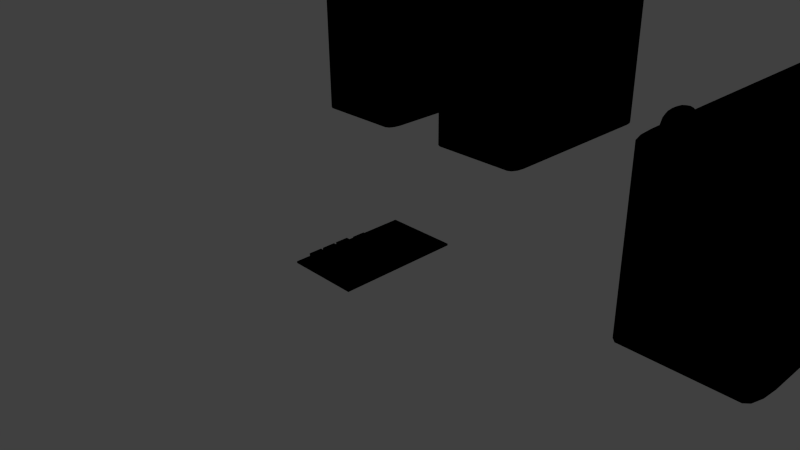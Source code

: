 # Source: channl-selector-1.blend  (saved by Blender 2.76.0; exported with 4.5.12 LTS)
import bpy
from mathutils import Matrix  # noqa: F401  (used for matrix-valued properties, if any)

bpy.ops.wm.read_factory_settings(use_empty=True)
scene = bpy.context.scene
scene.name = 'Scene'

# ---- collections
col_collection_1 = bpy.data.collections.new('Collection 1'); scene.collection.children.link(col_collection_1)

# ---- materials (node trees are filled in below, after node groups)
mat_glassmat = bpy.data.materials.new('glassMat')
mat_glassmat.alpha_threshold = 0.0
mat_glassmat.use_transparent_shadow = False
mat_glassmat.diffuse_color = (0.0, 0.0, 0.0, 1.0)
mat_glassmat.roughness = 0.5
mat_glassmat.specular_intensity = 0.908
mat_digmat = bpy.data.materials.new('digMat')
mat_digmat.alpha_threshold = 0.0
mat_digmat.use_transparent_shadow = False
mat_digmat.diffuse_color = (0.0, 0.0, 0.0, 1.0)
mat_digmat.roughness = 0.5
mat_panelmat = bpy.data.materials.new('panelMat')
mat_panelmat.alpha_threshold = 0.0
mat_panelmat.use_transparent_shadow = False
mat_panelmat.diffuse_color = (0.0, 0.0, 0.0, 1.0)
mat_panelmat.roughness = 0.5
mat_material_014 = bpy.data.materials.new('Material.014')
mat_material_014.alpha_threshold = 0.0
mat_material_014.use_transparent_shadow = False
mat_material_014.diffuse_color = (0.0, 0.0, 0.0, 1.0)
mat_material_014.roughness = 0.5
mat_material_015 = bpy.data.materials.new('Material.015')
mat_material_015.alpha_threshold = 0.0
mat_material_015.use_transparent_shadow = False
mat_material_015.diffuse_color = (0.0, 0.0, 0.0, 1.0)
mat_material_015.roughness = 0.5
mat_material_016 = bpy.data.materials.new('Material.016')
mat_material_016.alpha_threshold = 0.0
mat_material_016.use_transparent_shadow = False
mat_material_016.diffuse_color = (0.0, 0.0, 0.0, 1.0)
mat_material_016.roughness = 0.5

# ---- node groups
ng_auto_smooth = bpy.data.node_groups.new('Auto Smooth', 'GeometryNodeTree')
_s = ng_auto_smooth.interface.new_socket(name='Geometry', in_out='OUTPUT', socket_type='NodeSocketGeometry')
_s = ng_auto_smooth.interface.new_socket(name='Geometry', in_out='INPUT', socket_type='NodeSocketGeometry')
_s = ng_auto_smooth.interface.new_socket(name='Angle', in_out='INPUT', socket_type='NodeSocketFloat')
_s.subtype = 'ANGLE'
_s.min_value = 0.0
_s.max_value = 3.142
ng_auto_smooth.is_modifier = True
_N = ng_auto_smooth.nodes; _L = ng_auto_smooth.links
n0 = _N.new('NodeGroupOutput'); n0.name = 'Group Output'; n0.location = (480, -100)
n1 = _N.new('NodeGroupInput'); n1.name = 'Group Input'; n1.location = (-420, -300)
n2 = _N.new('NodeGroupInput'); n2.name = 'Group Input.001'; n2.location = (-60, -100)
n3 = _N.new('GeometryNodeSetShadeSmooth'); n3.name = 'Set Shade Smooth'; n3.location = (120, -100)
n3.domain = 'EDGE'
n4 = _N.new('GeometryNodeSetShadeSmooth'); n4.name = 'Set Shade Smooth.001'; n4.location = (300, -100)
n5 = _N.new('GeometryNodeInputMeshEdgeAngle'); n5.name = 'Edge Angle'; n5.location = (-420, -220)
n6 = _N.new('GeometryNodeInputEdgeSmooth'); n6.name = 'Is Edge Smooth'; n6.location = (-60, -160)
n7 = _N.new('GeometryNodeInputShadeSmooth'); n7.name = 'Is Face Smooth'; n7.location = (-240, -340)
n8 = _N.new('FunctionNodeBooleanMath'); n8.name = 'Boolean Math'; n8.location = (-60, -220)
n9 = _N.new('FunctionNodeCompare'); n9.name = 'Compare'; n9.location = (-240, -180)
n9.operation = 'LESS_EQUAL'
_L.new(n5.outputs[0], n9.inputs[0])
_L.new(n4.outputs[0], n0.inputs[0])
_L.new(n1.outputs[1], n9.inputs[1])
_L.new(n9.outputs[0], n8.inputs[0])
_L.new(n7.outputs[0], n8.inputs[1])
_L.new(n2.outputs[0], n3.inputs[0])
_L.new(n6.outputs[0], n3.inputs[1])
_L.new(n3.outputs[0], n4.inputs[0])
_L.new(n8.outputs[0], n3.inputs[2])
n0.is_active_output = True

# ---- material node trees

# ---- world
world_world = bpy.data.worlds.new('World'); scene.world = world_world
world_world.color = (0.05088, 0.05088, 0.05088)
world_world.use_sun_shadow = False
world_world.sun_shadow_jitter_overblur = 0.0
world_world.cycles.sampling_method = 'MANUAL'
world_world.cycles.sample_map_resolution = 256

# ---- cameras
cam_camera = bpy.data.cameras.new('Camera')
cam_camera.clip_end = 100.0
cam_camera.lens = 35.0
cam_camera.sensor_width = 32.0
cam_camera.sensor_height = 18.0
cam_camera.ortho_scale = 7.314
cam_camera.dof.focus_distance = 0.0
cam_camera.dof.aperture_fstop = 128.0

# ---- lights
light_lamp = bpy.data.lights.new('Lamp', 'POINT')
light_lamp.transmission_factor = 0.0
light_lamp.cutoff_distance = 30.0
light_lamp.energy = 100.0
light_lamp.shadow_buffer_clip_start = 1.001
light_lamp.shadow_soft_size = 0.1
light_lamp.shadow_maximum_resolution = 0.006
light_lamp.use_absolute_resolution = True
light_lamp.cycles.use_multiple_importance_sampling = False

# ---- meshes
me_cube_032 = bpy.data.meshes.new('Cube.032')
me_cube_032.from_pydata([(-0.7443, 0.2953, 1.0), (-0.7545, 0.2984, 1.0), (-0.762, 0.3069, 1.0), (-0.7648, 0.3184, 1.0), (-0.7648, 0.5802, 1.0), (-0.762, 0.5918, 1.0), (-0.7545, 0.6002, 1.0), (-0.7443, 0.6033, 1.0), (-0.5129, 0.6033, 1.0), (-0.5129, 0.2953, 1.0), (-0.5027, 0.6002, 1.0), (-0.4952, 0.5918, 1.0), (-0.4925, 0.5802, 1.0), (-0.4925, 0.3184, 1.0), (-0.4952, 0.3069, 1.0), (-0.5027, 0.2984, 1.0)], [], [(2, 1, 0, 9, 15, 14, 13, 12, 11, 10, 8, 7, 6, 5, 4, 3)])
me_cube_032.polygons.foreach_set('use_smooth', [True] * 1)
_uv = me_cube_032.uv_layers.new(name='UVMap')
_uv.uv.foreach_set('vector', [0.0, 0.0, 0.0, 0.0, 0.0, 0.0, 0.0, 0.0, 0.0, 0.0, 0.0, 0.0, 0.0, 0.0, 0.0, 0.0, 0.0, 0.0, 0.0, 0.0, 0.0, 0.0, 0.0, 0.0, 0.0, 0.0, 0.0, 0.0, 0.0, 0.0, 0.0, 0.0])
me_cube_032.materials.append(mat_glassmat)
me_cube_032.use_remesh_preserve_volume = False
me_cube_032.use_remesh_preserve_attributes = False
me_cube_032.use_mirror_vertex_groups = False
me_cube_032.update()
me_cube_031 = bpy.data.meshes.new('Cube.031')
me_cube_031.from_pydata([(-0.0619, 0.2996, 1.0), (-0.07211, 0.2965, 1.0), (-0.3035, 0.2965, 1.0), (-0.3035, 0.6045, 1.0), (-0.07211, 0.6045, 1.0), (-0.0619, 0.6014, 1.0), (-0.05443, 0.593, 1.0), (-0.05169, 0.5814, 1.0), (-0.05169, 0.3196, 1.0), (-0.05443, 0.3081, 1.0), (-0.3137, 0.2996, 1.0), (-0.3212, 0.3081, 1.0), (-0.3239, 0.3196, 1.0), (-0.3239, 0.5814, 1.0), (-0.3212, 0.593, 1.0), (-0.3137, 0.6014, 1.0)], [], [(9, 8, 7, 6, 5, 4, 3, 15, 14, 13, 12, 11, 10, 2, 1, 0)])
me_cube_031.polygons.foreach_set('use_smooth', [True] * 1)
_uv = me_cube_031.uv_layers.new(name='UVMap')
_uv.uv.foreach_set('vector', [0.0, 0.0, 0.0, 0.0, 0.0, 0.0, 0.0, 0.0, 0.0, 0.0, 0.0, 0.0, 0.0, 0.0, 0.0, 0.0, 0.0, 0.0, 0.0, 0.0, 0.0, 0.0, 0.0, 0.0, 0.0, 0.0, 0.0, 0.0, 0.0, 0.0, 0.0, 0.0])
me_cube_031.materials.append(mat_glassmat)
me_cube_031.use_remesh_preserve_volume = False
me_cube_031.use_remesh_preserve_attributes = False
me_cube_031.use_mirror_vertex_groups = False
me_cube_031.update()
me_cube_030 = bpy.data.meshes.new('Cube.030')
me_cube_030.from_pydata([(0.5334, 0.04415, 1.0), (0.5232, 0.04971, 1.0), (0.5157, 0.06489, 1.0), (0.5129, 0.08562, 1.0), (0.5129, 0.5556, 1.0), (0.5157, 0.5764, 1.0), (0.5232, 0.5915, 1.0), (0.5334, 0.5971, 1.0), (0.7648, 0.5971, 1.0), (0.775, 0.5915, 1.0), (0.7825, 0.5764, 1.0), (0.7852, 0.5556, 1.0), (0.7852, 0.08562, 1.0), (0.7825, 0.06489, 1.0), (0.775, 0.04971, 1.0), (0.7648, 0.04415, 1.0)], [], [(15, 14, 13, 12, 11, 10, 9, 8, 7, 6, 5, 4, 3, 2, 1, 0)])
me_cube_030.polygons.foreach_set('use_smooth', [True] * 1)
_uv = me_cube_030.uv_layers.new(name='UVMap')
_uv.uv.foreach_set('vector', [0.0, 0.0, 0.0, 0.0, 0.0, 0.0, 0.0, 0.0, 0.0, 0.0, 0.0, 0.0, 0.0, 0.0, 0.0, 0.0, 0.0, 0.0, 0.0, 0.0, 0.0, 0.0, 0.0, 0.0, 0.0, 0.0, 0.0, 0.0, 0.0, 0.0, 0.0, 0.0])
me_cube_030.materials.append(mat_glassmat)
me_cube_030.use_remesh_preserve_volume = False
me_cube_030.use_remesh_preserve_attributes = False
me_cube_030.use_mirror_vertex_groups = False
me_cube_030.update()
me_cube_029 = bpy.data.meshes.new('Cube.029')
me_cube_029.from_pydata([(0.5129, 0.469, 0.1187), (0.5129, 0.5556, 0.1187), (0.7852, 0.5556, 0.1187), (0.7852, 0.469, 0.1187)], [], [(0, 3, 2, 1)])
me_cube_029.polygons.foreach_set('use_smooth', [True] * 1)
_uv = me_cube_029.uv_layers.new(name='UVMap')
_uv.uv.foreach_set('vector', [0.0, 1.0, 0.0, 0.0, 0.07617, 0.0, 0.07617, 1.0])
me_cube_029.materials.append(mat_digmat)
me_cube_029.use_remesh_preserve_volume = False
me_cube_029.use_remesh_preserve_attributes = False
me_cube_029.use_mirror_vertex_groups = False
me_cube_029.update()
me_cube_028 = bpy.data.meshes.new('Cube.028')
me_cube_028.from_pydata([(0.5129, 0.379, 0.1187), (0.5129, 0.469, 0.1187), (0.7852, 0.469, 0.1187), (0.7852, 0.379, 0.1187)], [], [(0, 3, 2, 1)])
me_cube_028.polygons.foreach_set('use_smooth', [True] * 1)
_uv = me_cube_028.uv_layers.new(name='UVMap')
_uv.uv.foreach_set('vector', [0.0, 1.0, 0.0, 0.0, 0.07617, 0.0, 0.07617, 1.0])
me_cube_028.materials.append(mat_digmat)
me_cube_028.use_remesh_preserve_volume = False
me_cube_028.use_remesh_preserve_attributes = False
me_cube_028.use_mirror_vertex_groups = False
me_cube_028.update()
me_cube_027 = bpy.data.meshes.new('Cube.027')
me_cube_027.from_pydata([(0.5129, 0.2834, 0.1187), (0.5129, 0.379, 0.1187), (0.7852, 0.379, 0.1187), (0.7852, 0.2834, 0.1187)], [], [(0, 3, 2, 1)])
me_cube_027.polygons.foreach_set('use_smooth', [True] * 1)
_uv = me_cube_027.uv_layers.new(name='UVMap')
_uv.uv.foreach_set('vector', [0.0, 1.0, 0.0, 0.0, 0.07617, 0.0, 0.07617, 1.0])
me_cube_027.materials.append(mat_digmat)
me_cube_027.use_remesh_preserve_volume = False
me_cube_027.use_remesh_preserve_attributes = False
me_cube_027.use_mirror_vertex_groups = False
me_cube_027.update()
me_cube_026 = bpy.data.meshes.new('Cube.026')
me_cube_026.from_pydata([(0.5129, 0.1864, 0.1187), (0.5129, 0.2834, 0.1187), (0.7852, 0.2834, 0.1187), (0.7852, 0.1864, 0.1187)], [], [(0, 3, 2, 1)])
me_cube_026.polygons.foreach_set('use_smooth', [True] * 1)
_uv = me_cube_026.uv_layers.new(name='UVMap')
_uv.uv.foreach_set('vector', [-1.49e-08, 1.0, 0.0, -1.49e-08, 0.07617, 0.0, 0.07617, 1.0])
me_cube_026.materials.append(mat_digmat)
me_cube_026.use_remesh_preserve_volume = False
me_cube_026.use_remesh_preserve_attributes = False
me_cube_026.use_mirror_vertex_groups = False
me_cube_026.update()
me_cube_025 = bpy.data.meshes.new('Cube.025')
me_cube_025.from_pydata([(0.5129, 0.08562, 0.1187), (0.5129, 0.1864, 0.1187), (0.7852, 0.1864, 0.1187), (0.7852, 0.08562, 0.1187)], [], [(0, 3, 2, 1)])
me_cube_025.polygons.foreach_set('use_smooth', [True] * 1)
_uv = me_cube_025.uv_layers.new(name='UVMap')
_uv.uv.foreach_set('vector', [0.0, 1.0, 0.0, 0.0, 0.07617, 0.0, 0.07617, 1.0])
me_cube_025.materials.append(mat_digmat)
me_cube_025.use_remesh_preserve_volume = False
me_cube_025.use_remesh_preserve_attributes = False
me_cube_025.use_mirror_vertex_groups = False
me_cube_025.update()
me_cube_024 = bpy.data.meshes.new('Cube.024')
me_cube_024.from_pydata([(-0.05169, 0.5814, 0.27), (-0.05169, 0.504, 0.27), (-0.3239, 0.5814, 0.27), (-0.3239, 0.504, 0.27)], [], [(3, 1, 0, 2)])
me_cube_024.polygons.foreach_set('use_smooth', [True] * 1)
_uv = me_cube_024.uv_layers.new(name='UVMap')
_uv.uv.foreach_set('vector', [0.0, 1.0, 0.0, 1.49e-08, 0.07614, 0.0, 0.0762, 1.0])
me_cube_024.materials.append(mat_digmat)
me_cube_024.use_remesh_preserve_volume = False
me_cube_024.use_remesh_preserve_attributes = False
me_cube_024.use_mirror_vertex_groups = False
me_cube_024.update()
me_cube_023 = bpy.data.meshes.new('Cube.023')
me_cube_023.from_pydata([(-0.05169, 0.504, 0.27), (-0.05169, 0.4119, 0.27), (-0.3239, 0.504, 0.27), (-0.3239, 0.4119, 0.27)], [], [(3, 1, 0, 2)])
me_cube_023.polygons.foreach_set('use_smooth', [True] * 1)
_uv = me_cube_023.uv_layers.new(name='UVMap')
_uv.uv.foreach_set('vector', [5.817e-05, 1.0, 0.0, -2.421e-08, 0.07617, 0.0, 0.07617, 1.0])
me_cube_023.materials.append(mat_digmat)
me_cube_023.use_remesh_preserve_volume = False
me_cube_023.use_remesh_preserve_attributes = False
me_cube_023.use_mirror_vertex_groups = False
me_cube_023.update()
me_cube_022 = bpy.data.meshes.new('Cube.022')
me_cube_022.from_pydata([(-0.05169, 0.4119, 0.27), (-0.05169, 0.3196, 0.27), (-0.3239, 0.4119, 0.27), (-0.3239, 0.3196, 0.27)], [], [(3, 1, 0, 2)])
me_cube_022.polygons.foreach_set('use_smooth', [True] * 1)
_uv = me_cube_022.uv_layers.new(name='UVMap')
_uv.uv.foreach_set('vector', [-1.397e-09, 1.0, 0.0, 0.0, 0.07617, 0.0, 0.07617, 1.0])
me_cube_022.materials.append(mat_digmat)
me_cube_022.use_remesh_preserve_volume = False
me_cube_022.use_remesh_preserve_attributes = False
me_cube_022.use_mirror_vertex_groups = False
me_cube_022.update()
me_cube_021 = bpy.data.meshes.new('Cube.021')
me_cube_021.from_pydata([(-0.7648, 0.5025, 0.27), (-0.7648, 0.5802, 0.27), (-0.4925, 0.5025, 0.27), (-0.4925, 0.5802, 0.27)], [], [(0, 2, 3, 1)])
me_cube_021.polygons.foreach_set('use_smooth', [True] * 1)
_uv = me_cube_021.uv_layers.new(name='UVMap')
_uv.uv.foreach_set('vector', [0.0, 1.0, 0.0, 0.0, 0.07617, 0.0, 0.07617, 1.0])
me_cube_021.materials.append(mat_digmat)
me_cube_021.use_remesh_preserve_volume = False
me_cube_021.use_remesh_preserve_attributes = False
me_cube_021.use_mirror_vertex_groups = False
me_cube_021.update()
me_cube_020 = bpy.data.meshes.new('Cube.020')
me_cube_020.from_pydata([(-0.7648, 0.409, 0.27), (-0.7648, 0.5025, 0.27), (-0.4925, 0.409, 0.27), (-0.4925, 0.5025, 0.27)], [], [(0, 2, 3, 1)])
me_cube_020.polygons.foreach_set('use_smooth', [True] * 1)
_uv = me_cube_020.uv_layers.new(name='UVMap')
_uv.uv.foreach_set('vector', [0.0, 1.0, 0.0, 0.0, 0.07617, 0.0, 0.07617, 1.0])
me_cube_020.materials.append(mat_digmat)
me_cube_020.use_remesh_preserve_volume = False
me_cube_020.use_remesh_preserve_attributes = False
me_cube_020.use_mirror_vertex_groups = False
me_cube_020.update()
me_cube_009 = bpy.data.meshes.new('Cube.009')
me_cube_009.from_pydata([(-0.7648, 0.3184, 0.27), (-0.7648, 0.409, 0.27), (-0.4925, 0.3184, 0.27), (-0.4925, 0.409, 0.27)], [], [(0, 2, 3, 1)])
me_cube_009.polygons.foreach_set('use_smooth', [True] * 1)
_uv = me_cube_009.uv_layers.new(name='UVMap')
_uv.uv.foreach_set('vector', [2.515e-06, 0.999, 0.0, 2.98e-08, 0.07617, 0.0, 0.07617, 0.999])
me_cube_009.materials.append(mat_digmat)
me_cube_009.use_remesh_preserve_volume = False
me_cube_009.use_remesh_preserve_attributes = False
me_cube_009.use_mirror_vertex_groups = False
me_cube_009.update()
me_cube_015 = bpy.data.meshes.new('Cube.015')
me_cube_015.from_pydata([(-1.0, -1.0, -1.0), (-1.0, -1.0, 1.0), (-1.0, 1.0, -1.0), (-1.0, 1.0, 1.0), (1.0, -1.0, -1.0), (1.0, -1.0, 1.0), (1.0, 1.0, -1.0), (1.0, 1.0, 1.0), (-1.0, -1.0, 0.5765), (-1.0, 1.0, 0.5765), (1.0, 1.0, 0.5765), (1.0, -1.0, 0.5765)], [], [(8, 9, 2, 0), (9, 10, 6, 2), (10, 11, 4, 6), (11, 8, 0, 4), (0, 2, 6, 4), (5, 7, 3, 1), (5, 1, 8, 11), (7, 5, 11, 10), (3, 7, 10, 9), (1, 3, 9, 8)])
me_cube_015.polygons.foreach_set('use_smooth', [True] * 10)
_uv = me_cube_015.uv_layers.new(name='UVMap')
_uv.uv.foreach_set('vector', [0.3821, 0.264, 0.4702, 0.264, 0.4702, 0.3521, 0.3821, 0.3521, 0.3821, 0.264, 0.4702, 0.264, 0.4702, 0.3521, 0.3821, 0.3521, 0.3821, 0.264, 0.4702, 0.264, 0.4702, 0.3521, 0.3821, 0.3521, 0.3821, 0.264, 0.4702, 0.264, 0.4702, 0.3521, 0.3821, 0.3521, 0.3821, 0.264, 0.4702, 0.264, 0.4702, 0.3521, 0.3821, 0.3521, 0.3821, 0.264, 0.4702, 0.264, 0.4702, 0.3521, 0.3821, 0.3521, 0.3821, 0.264, 0.4702, 0.264, 0.4702, 0.3521, 0.3821, 0.3521, 0.3821, 0.264, 0.4702, 0.264, 0.4702, 0.3521, 0.3821, 0.3521, 0.3821, 0.264, 0.4702, 0.264, 0.4702, 0.3521, 0.3821, 0.3521, 0.3821, 0.264, 0.4702, 0.264, 0.4702, 0.3521, 0.3821, 0.3521])
me_cube_015.materials.append(mat_panelmat)
me_cube_015.use_remesh_preserve_volume = False
me_cube_015.use_remesh_preserve_attributes = False
me_cube_015.use_mirror_vertex_groups = False
me_cube_015.update()
me_cylinder = bpy.data.meshes.new('Cylinder')
me_cylinder.from_pydata([(0.0, 1.0, -1.0), (0.0, 1.0, 1.0), (0.1951, 0.9808, -1.0), (0.1951, 0.9808, 1.0), (0.3827, 0.9239, -1.0), (0.3827, 0.9239, 1.0), (0.5556, 0.8315, -1.0), (0.5556, 0.8315, 1.0), (0.7071, 0.7071, -1.0), (0.7071, 0.7071, 1.0), (0.8315, 0.5556, -1.0), (0.8315, 0.5556, 1.0), (0.9239, 0.3827, -1.0), (0.9239, 0.3827, 1.0), (0.9808, 0.1951, -1.0), (0.9808, 0.1951, 1.0), (1.0, 7.55e-08, -1.0), (1.0, 7.55e-08, 1.0), (0.9808, -0.1951, -1.0), (0.9808, -0.1951, 1.0), (0.9239, -0.3827, -1.0), (0.9239, -0.3827, 1.0), (0.8315, -0.5556, -1.0), (0.8315, -0.5556, 1.0), (0.7071, -0.7071, -1.0), (0.7071, -0.7071, 1.0), (0.5556, -0.8315, -1.0), (0.5556, -0.8315, 1.0), (0.3827, -0.9239, -1.0), (0.3827, -0.9239, 1.0), (0.1951, -0.9808, -1.0), (0.1951, -0.9808, 1.0), (-3.258e-07, -1.0, -1.0), (-3.258e-07, -1.0, 1.0), (-0.1951, -0.9808, -1.0), (-0.1951, -0.9808, 1.0), (-0.3827, -0.9239, -1.0), (-0.3827, -0.9239, 1.0), (-0.5556, -0.8315, -1.0), (-0.5556, -0.8315, 1.0), (-0.7071, -0.7071, -1.0), (-0.7071, -0.7071, 1.0), (-0.8315, -0.5556, -1.0), (-0.8315, -0.5556, 1.0), (-0.9239, -0.3827, -1.0), (-0.9239, -0.3827, 1.0), (-0.9808, -0.1951, -1.0), (-0.9808, -0.1951, 1.0), (-1.0, 9.656e-07, -1.0), (-1.0, 9.656e-07, 1.0), (-0.9808, 0.1951, -1.0), (-0.9808, 0.1951, 1.0), (-0.9239, 0.3827, -1.0), (-0.9239, 0.3827, 1.0), (-0.8315, 0.5556, -1.0), (-0.8315, 0.5556, 1.0), (-0.7071, 0.7071, -1.0), (-0.7071, 0.7071, 1.0), (-0.5556, 0.8315, -1.0), (-0.5556, 0.8315, 1.0), (-0.3827, 0.9239, -1.0), (-0.3827, 0.9239, 1.0), (-0.1951, 0.9808, -1.0), (-0.1951, 0.9808, 1.0)], [], [(0, 1, 3, 2), (2, 3, 5, 4), (4, 5, 7, 6), (6, 7, 9, 8), (8, 9, 11, 10), (10, 11, 13, 12), (12, 13, 15, 14), (14, 15, 17, 16), (16, 17, 19, 18), (18, 19, 21, 20), (20, 21, 23, 22), (22, 23, 25, 24), (24, 25, 27, 26), (26, 27, 29, 28), (28, 29, 31, 30), (30, 31, 33, 32), (32, 33, 35, 34), (34, 35, 37, 36), (36, 37, 39, 38), (38, 39, 41, 40), (40, 41, 43, 42), (42, 43, 45, 44), (44, 45, 47, 46), (46, 47, 49, 48), (48, 49, 51, 50), (50, 51, 53, 52), (52, 53, 55, 54), (54, 55, 57, 56), (56, 57, 59, 58), (58, 59, 61, 60), (3, 1, 63, 61, 59, 57, 55, 53, 51, 49, 47, 45, 43, 41, 39, 37, 35, 33, 31, 29, 27, 25, 23, 21, 19, 17, 15, 13, 11, 9, 7, 5), (62, 63, 1, 0), (60, 61, 63, 62), (0, 2, 4, 6, 8, 10, 12, 14, 16, 18, 20, 22, 24, 26, 28, 30, 32, 34, 36, 38, 40, 42, 44, 46, 48, 50, 52, 54, 56, 58, 60, 62)])
me_cylinder.polygons.foreach_set('use_smooth', [True] * 34)
_uv = me_cylinder.uv_layers.new(name='UVMap')
_uv.uv.foreach_set('vector', [0.0, 0.0, 0.0, 0.0, 0.0, 0.0, 0.0, 0.0, 0.0, 0.0, 0.0, 0.0, 0.0, 0.0, 0.0, 0.0, 0.0, 0.0, 0.0, 0.0, 0.0, 0.0, 0.0, 0.0, 0.0, 0.0, 0.0, 0.0, 0.0, 0.0, 0.0, 0.0, 0.0, 0.0, 0.0, 0.0, 0.0, 0.0, 0.0, 0.0, 0.0, 0.0, 0.0, 0.0, 0.0, 0.0, 0.0, 0.0, 0.0, 0.0, 0.0, 0.0, 0.0, 0.0, 0.0, 0.0, 0.0, 0.0, 0.0, 0.0, 0.0, 0.0, 0.0, 0.0, 0.0, 0.0, 0.0, 0.0, 0.0, 0.0, 0.0, 0.0, 0.0, 0.0, 0.0, 0.0, 0.0, 0.0, 0.0, 0.0, 0.0, 0.0, 0.0, 0.0, 0.0, 0.0, 0.0, 0.0, 0.0, 0.0, 0.0, 0.0, 0.0, 0.0, 0.0, 0.0, 0.0, 0.0, 0.0, 0.0, 0.0, 0.0, 0.0, 0.0, 0.0, 0.0, 0.0, 0.0, 0.0, 0.0, 0.0, 0.0, 0.0, 0.0, 0.0, 0.0, 0.0, 0.0, 0.0, 0.0, 0.0, 0.0, 0.0, 0.0, 0.0, 0.0, 0.0, 0.0, 0.0, 0.0, 0.0, 0.0, 0.0, 0.0, 0.0, 0.0, 0.0, 0.0, 0.0, 0.0, 0.0, 0.0, 0.0, 0.0, 0.0, 0.0, 0.0, 0.0, 0.0, 0.0, 0.0, 0.0, 0.0, 0.0, 0.0, 0.0, 0.0, 0.0, 0.0, 0.0, 0.0, 0.0, 0.0, 0.0, 0.0, 0.0, 0.0, 0.0, 0.0, 0.0, 0.0, 0.0, 0.0, 0.0, 0.0, 0.0, 0.0, 0.0, 0.0, 0.0, 0.0, 0.0, 0.0, 0.0, 0.0, 0.0, 0.0, 0.0, 0.0, 0.0, 0.0, 0.0, 0.0, 0.0, 0.0, 0.0, 0.0, 0.0, 0.0, 0.0, 0.0, 0.0, 0.0, 0.0, 0.0, 0.0, 0.0, 0.0, 0.0, 0.0, 0.0, 0.0, 0.0, 0.0, 0.0, 0.0, 0.0, 0.0, 0.0, 0.0, 0.0, 0.0, 0.0, 0.0, 0.0, 0.0, 0.0, 0.0, 0.0, 0.0, 0.0, 0.0, 0.0, 0.0, 0.0, 0.0, 0.0, 0.0, 0.0, 0.0, 0.4963, 0.1654, 0.4995, 0.1773, 0.5003, 0.1896, 0.4986, 0.2018, 0.4947, 0.2134, 0.4885, 0.2241, 0.4804, 0.2333, 0.4707, 0.2408, 0.4596, 0.2463, 0.4477, 0.2495, 0.4354, 0.2503, 0.4232, 0.2486, 0.4116, 0.2447, 0.4009, 0.2385, 0.3917, 0.2304, 0.3842, 0.2207, 0.3787, 0.2096, 0.3755, 0.1977, 0.3747, 0.1854, 0.3764, 0.1732, 0.3803, 0.1616, 0.3865, 0.1509, 0.3946, 0.1417, 0.4043, 0.1342, 0.4154, 0.1287, 0.4273, 0.1255, 0.4396, 0.1247, 0.4518, 0.1264, 0.4634, 0.1303, 0.4741, 0.1365, 0.4833, 0.1446, 0.4908, 0.1543, 0.0, 0.0, 0.0, 0.0, 0.0, 0.0, 0.0, 0.0, 0.0, 0.0, 0.0, 0.0, 0.0, 0.0, 0.0, 0.0, 0.0, 0.0, 0.0, 0.0, 0.0, 0.0, 0.0, 0.0, 0.0, 0.0, 0.0, 0.0, 0.0, 0.0, 0.0, 0.0, 0.0, 0.0, 0.0, 0.0, 0.0, 0.0, 0.0, 0.0, 0.0, 0.0, 0.0, 0.0, 0.0, 0.0, 0.0, 0.0, 0.0, 0.0, 0.0, 0.0, 0.0, 0.0, 0.0, 0.0, 0.0, 0.0, 0.0, 0.0, 0.0, 0.0, 0.0, 0.0, 0.0, 0.0, 0.0, 0.0, 0.0, 0.0, 0.0, 0.0, 0.0, 0.0, 0.0, 0.0, 0.0, 0.0, 0.0, 0.0])
me_cylinder.materials.append(mat_panelmat)
me_cylinder.use_remesh_preserve_volume = False
me_cylinder.use_remesh_preserve_attributes = False
me_cylinder.use_mirror_vertex_groups = False
me_cylinder.update()
me_cube_001 = bpy.data.meshes.new('Cube.001')
me_cube_001.from_pydata([(-1.0, -1.0, -1.0), (-1.0, -1.0, 1.0), (-1.0, 1.0, -1.0), (-1.0, 1.0, 1.0), (1.0, -1.0, -1.0), (1.0, -1.0, 1.0), (1.0, 1.0, -1.0), (1.0, 1.0, 1.0)], [], [(1, 3, 2, 0), (3, 7, 6, 2), (7, 5, 4, 6), (5, 1, 0, 4), (0, 2, 6, 4), (5, 7, 3, 1)])
me_cube_001.polygons.foreach_set('use_smooth', [True] * 6)
_uv = me_cube_001.uv_layers.new(name='UVMap')
_uv.uv.foreach_set('vector', [0.0, 0.0, 0.0, 0.0, 0.0, 0.0, 0.0, 0.0, 0.0, 0.0, 0.0, 0.0, 0.0, 0.0, 0.0, 0.0, 0.0, 0.0, 0.0, 0.0, 0.0, 0.0, 0.0, 0.0, 0.0, 0.0, 0.0, 0.0, 0.0, 0.0, 0.0, 0.0, 0.0, 0.0, 0.0, 0.0, 0.0, 0.0, 0.0, 0.0, 1.252e-05, 0.25, 0.125, 0.25, 0.125, 0.375, 1.251e-05, 0.375])
me_cube_001.materials.append(mat_panelmat)
me_cube_001.use_remesh_preserve_volume = False
me_cube_001.use_remesh_preserve_attributes = False
me_cube_001.use_mirror_vertex_groups = False
me_cube_001.update()
me_cube_002 = bpy.data.meshes.new('Cube.002')
me_cube_002.from_pydata([(-1.0, -1.0, -1.0), (-1.0, -1.0, 1.0), (-1.0, 1.0, -1.0), (-1.0, 1.0, 1.0), (1.0, -1.0, -1.0), (1.0, -1.0, 1.0), (1.0, 1.0, -1.0), (1.0, 1.0, 1.0)], [], [(1, 3, 2, 0), (3, 7, 6, 2), (7, 5, 4, 6), (5, 1, 0, 4), (0, 2, 6, 4), (5, 7, 3, 1)])
me_cube_002.polygons.foreach_set('use_smooth', [True] * 6)
_uv = me_cube_002.uv_layers.new(name='UVMap')
_uv.uv.foreach_set('vector', [0.0, 0.0, 0.0, 0.0, 0.0, 0.0, 0.0, 0.0, 0.0, 0.0, 0.0, 0.0, 0.0, 0.0, 0.0, 0.0, 0.0, 0.0, 0.0, 0.0, 0.0, 0.0, 0.0, 0.0, 0.0, 0.0, 0.0, 0.0, 0.0, 0.0, 0.0, 0.0, 0.0, 0.0, 0.0, 0.0, 0.0, 0.0, 0.0, 0.0, 1.252e-05, 0.125, 0.125, 0.125, 0.125, 0.25, 1.251e-05, 0.25])
me_cube_002.materials.append(mat_panelmat)
me_cube_002.use_remesh_preserve_volume = False
me_cube_002.use_remesh_preserve_attributes = False
me_cube_002.use_mirror_vertex_groups = False
me_cube_002.update()
me_cube_003 = bpy.data.meshes.new('Cube.003')
me_cube_003.from_pydata([(-1.0, -1.0, -1.0), (-1.0, -1.0, 1.0), (-1.0, 1.0, -1.0), (-1.0, 1.0, 1.0), (1.0, -1.0, -1.0), (1.0, -1.0, 1.0), (1.0, 1.0, -1.0), (1.0, 1.0, 1.0)], [], [(1, 3, 2, 0), (3, 7, 6, 2), (7, 5, 4, 6), (5, 1, 0, 4), (0, 2, 6, 4), (5, 7, 3, 1)])
me_cube_003.polygons.foreach_set('use_smooth', [True] * 6)
_uv = me_cube_003.uv_layers.new(name='UVMap')
_uv.uv.foreach_set('vector', [0.0, 0.0, 0.0, 0.0, 0.0, 0.0, 0.0, 0.0, 0.0, 0.0, 0.0, 0.0, 0.0, 0.0, 0.0, 0.0, 0.0, 0.0, 0.0, 0.0, 0.0, 0.0, 0.0, 0.0, 0.0, 0.0, 0.0, 0.0, 0.0, 0.0, 0.0, 0.0, 0.0, 0.0, 0.0, 0.0, 0.0, 0.0, 0.0, 0.0, 1.252e-05, 1.251e-05, 0.125, 1.252e-05, 0.125, 0.125, 1.251e-05, 0.125])
me_cube_003.materials.append(mat_panelmat)
me_cube_003.use_remesh_preserve_volume = False
me_cube_003.use_remesh_preserve_attributes = False
me_cube_003.use_mirror_vertex_groups = False
me_cube_003.update()
me_cube_004 = bpy.data.meshes.new('Cube.004')
me_cube_004.from_pydata([(-1.0, -1.0, -1.0), (-1.0, -1.0, 1.0), (-1.0, 1.0, -1.0), (-1.0, 1.0, 1.0), (1.0, -1.0, -1.0), (1.0, -1.0, 1.0), (1.0, 1.0, -1.0), (1.0, 1.0, 1.0)], [], [(1, 3, 2, 0), (3, 7, 6, 2), (7, 5, 4, 6), (5, 1, 0, 4), (0, 2, 6, 4), (5, 7, 3, 1)])
me_cube_004.polygons.foreach_set('use_smooth', [True] * 6)
_uv = me_cube_004.uv_layers.new(name='UVMap')
_uv.uv.foreach_set('vector', [0.0, 0.0, 0.0, 0.0, 0.0, 0.0, 0.0, 0.0, 0.0, 0.0, 0.0, 0.0, 0.0, 0.0, 0.0, 0.0, 0.0, 0.0, 0.0, 0.0, 0.0, 0.0, 0.0, 0.0, 0.0, 0.0, 0.0, 0.0, 0.0, 0.0, 0.0, 0.0, 0.0, 0.0, 0.0, 0.0, 0.0, 0.0, 0.0, 0.0, 0.375, 1.251e-05, 0.5, 1.252e-05, 0.5, 0.125, 0.375, 0.125])
me_cube_004.materials.append(mat_panelmat)
me_cube_004.use_remesh_preserve_volume = False
me_cube_004.use_remesh_preserve_attributes = False
me_cube_004.use_mirror_vertex_groups = False
me_cube_004.update()
me_cube_005 = bpy.data.meshes.new('Cube.005')
me_cube_005.from_pydata([(-1.0, -1.0, -1.0), (-1.0, -1.0, 1.0), (-1.0, 1.0, -1.0), (-1.0, 1.0, 1.0), (1.0, -1.0, -1.0), (1.0, -1.0, 1.0), (1.0, 1.0, -1.0), (1.0, 1.0, 1.0)], [], [(1, 3, 2, 0), (3, 7, 6, 2), (7, 5, 4, 6), (5, 1, 0, 4), (0, 2, 6, 4), (5, 7, 3, 1)])
me_cube_005.polygons.foreach_set('use_smooth', [True] * 6)
_uv = me_cube_005.uv_layers.new(name='UVMap')
_uv.uv.foreach_set('vector', [0.0, 0.0, 0.0, 0.0, 0.0, 0.0, 0.0, 0.0, 0.0, 0.0, 0.0, 0.0, 0.0, 0.0, 0.0, 0.0, 0.0, 0.0, 0.0, 0.0, 0.0, 0.0, 0.0, 0.0, 0.0, 0.0, 0.0, 0.0, 0.0, 0.0, 0.0, 0.0, 0.0, 0.0, 0.0, 0.0, 0.0, 0.0, 0.0, 0.0, 0.125, 0.25, 0.25, 0.25, 0.25, 0.375, 0.125, 0.375])
me_cube_005.materials.append(mat_panelmat)
me_cube_005.use_remesh_preserve_volume = False
me_cube_005.use_remesh_preserve_attributes = False
me_cube_005.use_mirror_vertex_groups = False
me_cube_005.update()
me_cube_006 = bpy.data.meshes.new('Cube.006')
me_cube_006.from_pydata([(-1.0, -1.0, -1.0), (-1.0, -1.0, 1.0), (-1.0, 1.0, -1.0), (-1.0, 1.0, 1.0), (1.0, -1.0, -1.0), (1.0, -1.0, 1.0), (1.0, 1.0, -1.0), (1.0, 1.0, 1.0)], [], [(1, 3, 2, 0), (3, 7, 6, 2), (7, 5, 4, 6), (5, 1, 0, 4), (0, 2, 6, 4), (5, 7, 3, 1)])
me_cube_006.polygons.foreach_set('use_smooth', [True] * 6)
_uv = me_cube_006.uv_layers.new(name='UVMap')
_uv.uv.foreach_set('vector', [0.0, 0.0, 0.0, 0.0, 0.0, 0.0, 0.0, 0.0, 0.0, 0.0, 0.0, 0.0, 0.0, 0.0, 0.0, 0.0, 0.0, 0.0, 0.0, 0.0, 0.0, 0.0, 0.0, 0.0, 0.0, 0.0, 0.0, 0.0, 0.0, 0.0, 0.0, 0.0, 0.0, 0.0, 0.0, 0.0, 0.0, 0.0, 0.0, 0.0, 0.25, 0.25, 0.375, 0.25, 0.375, 0.375, 0.25, 0.375])
me_cube_006.materials.append(mat_panelmat)
me_cube_006.use_remesh_preserve_volume = False
me_cube_006.use_remesh_preserve_attributes = False
me_cube_006.use_mirror_vertex_groups = False
me_cube_006.update()
me_cube_007 = bpy.data.meshes.new('Cube.007')
me_cube_007.from_pydata([(-1.0, -1.0, -1.0), (-1.0, -1.0, 1.0), (-1.0, 1.0, -1.0), (-1.0, 1.0, 1.0), (1.0, -1.0, -1.0), (1.0, -1.0, 1.0), (1.0, 1.0, -1.0), (1.0, 1.0, 1.0)], [], [(1, 3, 2, 0), (3, 7, 6, 2), (7, 5, 4, 6), (5, 1, 0, 4), (0, 2, 6, 4), (5, 7, 3, 1)])
me_cube_007.polygons.foreach_set('use_smooth', [True] * 6)
_uv = me_cube_007.uv_layers.new(name='UVMap')
_uv.uv.foreach_set('vector', [0.0, 0.0, 0.0, 0.0, 0.0, 0.0, 0.0, 0.0, 0.0, 0.0, 0.0, 0.0, 0.0, 0.0, 0.0, 0.0, 0.0, 0.0, 0.0, 0.0, 0.0, 0.0, 0.0, 0.0, 0.0, 0.0, 0.0, 0.0, 0.0, 0.0, 0.0, 0.0, 0.0, 0.0, 0.0, 0.0, 0.0, 0.0, 0.0, 0.0, 0.125, 0.125, 0.25, 0.125, 0.25, 0.25, 0.125, 0.25])
me_cube_007.materials.append(mat_panelmat)
me_cube_007.use_remesh_preserve_volume = False
me_cube_007.use_remesh_preserve_attributes = False
me_cube_007.use_mirror_vertex_groups = False
me_cube_007.update()
me_cube_008 = bpy.data.meshes.new('Cube.008')
me_cube_008.from_pydata([(-1.0, -1.0, -1.0), (-1.0, -1.0, 1.0), (-1.0, 1.0, -1.0), (-1.0, 1.0, 1.0), (1.0, -1.0, -1.0), (1.0, -1.0, 1.0), (1.0, 1.0, -1.0), (1.0, 1.0, 1.0)], [], [(1, 3, 2, 0), (3, 7, 6, 2), (7, 5, 4, 6), (5, 1, 0, 4), (0, 2, 6, 4), (5, 7, 3, 1)])
me_cube_008.polygons.foreach_set('use_smooth', [True] * 6)
_uv = me_cube_008.uv_layers.new(name='UVMap')
_uv.uv.foreach_set('vector', [0.0, 0.0, 0.0, 0.0, 0.0, 0.0, 0.0, 0.0, 0.0, 0.0, 0.0, 0.0, 0.0, 0.0, 0.0, 0.0, 0.0, 0.0, 0.0, 0.0, 0.0, 0.0, 0.0, 0.0, 0.0, 0.0, 0.0, 0.0, 0.0, 0.0, 0.0, 0.0, 0.0, 0.0, 0.0, 0.0, 0.0, 0.0, 0.0, 0.0, 0.125, 1.251e-05, 0.25, 1.252e-05, 0.25, 0.125, 0.125, 0.125])
me_cube_008.materials.append(mat_panelmat)
me_cube_008.use_remesh_preserve_volume = False
me_cube_008.use_remesh_preserve_attributes = False
me_cube_008.use_mirror_vertex_groups = False
me_cube_008.update()
me_cube_010 = bpy.data.meshes.new('Cube.010')
me_cube_010.from_pydata([(-1.0, -1.0, -1.0), (-1.0, -1.0, 1.0), (-1.0, 1.0, -1.0), (-1.0, 1.0, 1.0), (1.0, -1.0, -1.0), (1.0, -1.0, 1.0), (1.0, 1.0, -1.0), (1.0, 1.0, 1.0)], [], [(1, 3, 2, 0), (3, 7, 6, 2), (7, 5, 4, 6), (5, 1, 0, 4), (0, 2, 6, 4), (5, 7, 3, 1)])
me_cube_010.polygons.foreach_set('use_smooth', [True] * 6)
_uv = me_cube_010.uv_layers.new(name='UVMap')
_uv.uv.foreach_set('vector', [0.0, 0.0, 0.0, 0.0, 0.0, 0.0, 0.0, 0.0, 0.0, 0.0, 0.0, 0.0, 0.0, 0.0, 0.0, 0.0, 0.0, 0.0, 0.0, 0.0, 0.0, 0.0, 0.0, 0.0, 0.0, 0.0, 0.0, 0.0, 0.0, 0.0, 0.0, 0.0, 0.0, 0.0, 0.0, 0.0, 0.0, 0.0, 0.0, 0.0, 0.25, 0.125, 0.375, 0.125, 0.375, 0.25, 0.25, 0.25])
me_cube_010.materials.append(mat_panelmat)
me_cube_010.use_remesh_preserve_volume = False
me_cube_010.use_remesh_preserve_attributes = False
me_cube_010.use_mirror_vertex_groups = False
me_cube_010.update()
me_cube_011 = bpy.data.meshes.new('Cube.011')
me_cube_011.from_pydata([(-1.0, -1.0, -1.0), (-1.0, -1.0, 1.0), (-1.0, 1.0, -1.0), (-1.0, 1.0, 1.0), (1.0, -1.0, -1.0), (1.0, -1.0, 1.0), (1.0, 1.0, -1.0), (1.0, 1.0, 1.0)], [], [(1, 3, 2, 0), (3, 7, 6, 2), (7, 5, 4, 6), (5, 1, 0, 4), (0, 2, 6, 4), (5, 7, 3, 1)])
me_cube_011.polygons.foreach_set('use_smooth', [True] * 6)
_uv = me_cube_011.uv_layers.new(name='UVMap')
_uv.uv.foreach_set('vector', [0.0, 0.0, 0.0, 0.0, 0.0, 0.0, 0.0, 0.0, 0.0, 0.0, 0.0, 0.0, 0.0, 0.0, 0.0, 0.0, 0.0, 0.0, 0.0, 0.0, 0.0, 0.0, 0.0, 0.0, 0.0, 0.0, 0.0, 0.0, 0.0, 0.0, 0.0, 0.0, 0.0, 0.0, 0.0, 0.0, 0.0, 0.0, 0.0, 0.0, 0.25, 1.251e-05, 0.375, 1.252e-05, 0.375, 0.125, 0.25, 0.125])
me_cube_011.materials.append(mat_panelmat)
me_cube_011.use_remesh_preserve_volume = False
me_cube_011.use_remesh_preserve_attributes = False
me_cube_011.use_mirror_vertex_groups = False
me_cube_011.update()
me_cube_012 = bpy.data.meshes.new('Cube.012')
me_cube_012.from_pydata([(-1.0, -1.0, -1.0), (-1.0, -1.0, 1.0), (-1.0, 1.0, -1.0), (-1.0, 1.0, 1.0), (1.0, -1.0, -1.0), (1.0, -1.0, 1.0), (1.0, 1.0, -1.0), (1.0, 1.0, 1.0)], [], [(1, 3, 2, 0), (3, 7, 6, 2), (7, 5, 4, 6), (5, 1, 0, 4), (0, 2, 6, 4), (5, 7, 3, 1)])
me_cube_012.polygons.foreach_set('use_smooth', [True] * 6)
_uv = me_cube_012.uv_layers.new(name='UVMap')
_uv.uv.foreach_set('vector', [0.0, 0.0, 0.0, 0.0, 0.0, 0.0, 0.0, 0.0, 0.0, 0.0, 0.0, 0.0, 0.0, 0.0, 0.0, 0.0, 0.0, 0.0, 0.0, 0.0, 0.0, 0.0, 0.0, 0.0, 0.0, 0.0, 0.0, 0.0, 0.0, 0.0, 0.0, 0.0, 0.0, 0.0, 0.0, 0.0, 0.0, 0.0, 0.0, 0.0, 0.5, 0.3063, 0.625, 0.3063, 0.625, 0.375, 0.5, 0.375])
me_cube_012.materials.append(mat_panelmat)
me_cube_012.use_remesh_preserve_volume = False
me_cube_012.use_remesh_preserve_attributes = False
me_cube_012.use_mirror_vertex_groups = False
me_cube_012.update()
me_cube_013 = bpy.data.meshes.new('Cube.013')
me_cube_013.from_pydata([(-1.0, -1.0, -1.0), (-1.0, -1.0, 1.0), (-1.0, 1.0, -1.0), (-1.0, 1.0, 1.0), (1.0, -1.0, -1.0), (1.0, -1.0, 1.0), (1.0, 1.0, -1.0), (1.0, 1.0, 1.0)], [], [(1, 3, 2, 0), (3, 7, 6, 2), (7, 5, 4, 6), (5, 1, 0, 4), (0, 2, 6, 4), (5, 7, 3, 1)])
me_cube_013.polygons.foreach_set('use_smooth', [True] * 6)
_uv = me_cube_013.uv_layers.new(name='UVMap')
_uv.uv.foreach_set('vector', [0.0, 0.0, 0.0, 0.0, 0.0, 0.0, 0.0, 0.0, 0.0, 0.0, 0.0, 0.0, 0.0, 0.0, 0.0, 0.0, 0.0, 0.0, 0.0, 0.0, 0.0, 0.0, 0.0, 0.0, 0.0, 0.0, 0.0, 0.0, 0.0, 0.0, 0.0, 0.0, 0.0, 0.0, 0.0, 0.0, 0.0, 0.0, 0.0, 0.0, 0.5, 0.1813, 0.625, 0.1813, 0.625, 0.25, 0.5, 0.25])
me_cube_013.materials.append(mat_panelmat)
me_cube_013.use_remesh_preserve_volume = False
me_cube_013.use_remesh_preserve_attributes = False
me_cube_013.use_mirror_vertex_groups = False
me_cube_013.update()
me_cube_014 = bpy.data.meshes.new('Cube.014')
me_cube_014.from_pydata([(-1.0, -1.0, -1.0), (-1.0, -1.0, 1.0), (-1.0, 1.0, -1.0), (-1.0, 1.0, 1.0), (1.0, -1.0, -1.0), (1.0, -1.0, 1.0), (1.0, 1.0, -1.0), (1.0, 1.0, 1.0)], [], [(1, 3, 2, 0), (3, 7, 6, 2), (7, 5, 4, 6), (5, 1, 0, 4), (0, 2, 6, 4), (5, 7, 3, 1)])
me_cube_014.polygons.foreach_set('use_smooth', [True] * 6)
_uv = me_cube_014.uv_layers.new(name='UVMap')
_uv.uv.foreach_set('vector', [0.0, 0.0, 0.0, 0.0, 0.0, 0.0, 0.0, 0.0, 0.0, 0.0, 0.0, 0.0, 0.0, 0.0, 0.0, 0.0, 0.0, 0.0, 0.0, 0.0, 0.0, 0.0, 0.0, 0.0, 0.0, 0.0, 0.0, 0.0, 0.0, 0.0, 0.0, 0.0, 0.0, 0.0, 0.0, 0.0, 0.0, 0.0, 0.0, 0.0, 0.5, 0.05626, 0.625, 0.05626, 0.625, 0.125, 0.5, 0.125])
me_cube_014.materials.append(mat_panelmat)
me_cube_014.use_remesh_preserve_volume = False
me_cube_014.use_remesh_preserve_attributes = False
me_cube_014.use_mirror_vertex_groups = False
me_cube_014.update()
me_cylinder_001 = bpy.data.meshes.new('Cylinder.001')
me_cylinder_001.from_pydata([(0.0, 1.0, -1.0), (0.0, 1.0, 1.0), (0.1951, 0.9808, -1.0), (0.1951, 0.9808, 1.0), (0.3827, 0.9239, -1.0), (0.3827, 0.9239, 1.0), (0.5556, 0.8315, -1.0), (0.5556, 0.8315, 1.0), (0.7071, 0.7071, -1.0), (0.7071, 0.7071, 1.0), (0.8315, 0.5556, -1.0), (0.8315, 0.5556, 1.0), (0.9239, 0.3827, -1.0), (0.9239, 0.3827, 1.0), (0.9808, 0.1951, -1.0), (0.9808, 0.1951, 1.0), (1.0, 7.55e-08, -1.0), (1.0, 7.55e-08, 1.0), (0.9808, -0.1951, -1.0), (0.9808, -0.1951, 1.0), (0.9239, -0.3827, -1.0), (0.9239, -0.3827, 1.0), (0.8315, -0.5556, -1.0), (0.8315, -0.5556, 1.0), (0.7071, -0.7071, -1.0), (0.7071, -0.7071, 1.0), (0.5556, -0.8315, -1.0), (0.5556, -0.8315, 1.0), (0.3827, -0.9239, -1.0), (0.3827, -0.9239, 1.0), (0.1951, -0.9808, -1.0), (0.1951, -0.9808, 1.0), (-3.258e-07, -1.0, -1.0), (-3.258e-07, -1.0, 1.0), (-0.1951, -0.9808, -1.0), (-0.1951, -0.9808, 1.0), (-0.3827, -0.9239, -1.0), (-0.3827, -0.9239, 1.0), (-0.5556, -0.8315, -1.0), (-0.5556, -0.8315, 1.0), (-0.7071, -0.7071, -1.0), (-0.7071, -0.7071, 1.0), (-0.8315, -0.5556, -1.0), (-0.8315, -0.5556, 1.0), (-0.9239, -0.3827, -1.0), (-0.9239, -0.3827, 1.0), (-0.9808, -0.1951, -1.0), (-0.9808, -0.1951, 1.0), (-1.0, 9.656e-07, -1.0), (-1.0, 9.656e-07, 1.0), (-0.9808, 0.1951, -1.0), (-0.9808, 0.1951, 1.0), (-0.9239, 0.3827, -1.0), (-0.9239, 0.3827, 1.0), (-0.8315, 0.5556, -1.0), (-0.8315, 0.5556, 1.0), (-0.7071, 0.7071, -1.0), (-0.7071, 0.7071, 1.0), (-0.5556, 0.8315, -1.0), (-0.5556, 0.8315, 1.0), (-0.3827, 0.9239, -1.0), (-0.3827, 0.9239, 1.0), (-0.1951, 0.9808, -1.0), (-0.1951, 0.9808, 1.0)], [], [(0, 1, 3, 2), (2, 3, 5, 4), (4, 5, 7, 6), (6, 7, 9, 8), (8, 9, 11, 10), (10, 11, 13, 12), (12, 13, 15, 14), (14, 15, 17, 16), (16, 17, 19, 18), (18, 19, 21, 20), (20, 21, 23, 22), (22, 23, 25, 24), (24, 25, 27, 26), (26, 27, 29, 28), (28, 29, 31, 30), (30, 31, 33, 32), (32, 33, 35, 34), (34, 35, 37, 36), (36, 37, 39, 38), (38, 39, 41, 40), (40, 41, 43, 42), (42, 43, 45, 44), (44, 45, 47, 46), (46, 47, 49, 48), (48, 49, 51, 50), (50, 51, 53, 52), (52, 53, 55, 54), (54, 55, 57, 56), (56, 57, 59, 58), (58, 59, 61, 60), (3, 1, 63, 61, 59, 57, 55, 53, 51, 49, 47, 45, 43, 41, 39, 37, 35, 33, 31, 29, 27, 25, 23, 21, 19, 17, 15, 13, 11, 9, 7, 5), (62, 63, 1, 0), (60, 61, 63, 62), (0, 2, 4, 6, 8, 10, 12, 14, 16, 18, 20, 22, 24, 26, 28, 30, 32, 34, 36, 38, 40, 42, 44, 46, 48, 50, 52, 54, 56, 58, 60, 62)])
me_cylinder_001.polygons.foreach_set('use_smooth', [True] * 34)
_uv = me_cylinder_001.uv_layers.new(name='UVMap')
_uv.uv.foreach_set('vector', [0.0, 0.0, 0.0, 0.0, 0.0, 0.0, 0.0, 0.0, 0.0, 0.0, 0.0, 0.0, 0.0, 0.0, 0.0, 0.0, 0.0, 0.0, 0.0, 0.0, 0.0, 0.0, 0.0, 0.0, 0.0, 0.0, 0.0, 0.0, 0.0, 0.0, 0.0, 0.0, 0.0, 0.0, 0.0, 0.0, 0.0, 0.0, 0.0, 0.0, 0.0, 0.0, 0.0, 0.0, 0.0, 0.0, 0.0, 0.0, 0.0, 0.0, 0.0, 0.0, 0.0, 0.0, 0.0, 0.0, 0.0, 0.0, 0.0, 0.0, 0.0, 0.0, 0.0, 0.0, 0.0, 0.0, 0.0, 0.0, 0.0, 0.0, 0.0, 0.0, 0.0, 0.0, 0.0, 0.0, 0.0, 0.0, 0.0, 0.0, 0.0, 0.0, 0.0, 0.0, 0.0, 0.0, 0.0, 0.0, 0.0, 0.0, 0.0, 0.0, 0.0, 0.0, 0.0, 0.0, 0.0, 0.0, 0.0, 0.0, 0.0, 0.0, 0.0, 0.0, 0.0, 0.0, 0.0, 0.0, 0.0, 0.0, 0.0, 0.0, 0.0, 0.0, 0.0, 0.0, 0.0, 0.0, 0.0, 0.0, 0.0, 0.0, 0.0, 0.0, 0.0, 0.0, 0.0, 0.0, 0.0, 0.0, 0.0, 0.0, 0.0, 0.0, 0.0, 0.0, 0.0, 0.0, 0.0, 0.0, 0.0, 0.0, 0.0, 0.0, 0.0, 0.0, 0.0, 0.0, 0.0, 0.0, 0.0, 0.0, 0.0, 0.0, 0.0, 0.0, 0.0, 0.0, 0.0, 0.0, 0.0, 0.0, 0.0, 0.0, 0.0, 0.0, 0.0, 0.0, 0.0, 0.0, 0.0, 0.0, 0.0, 0.0, 0.0, 0.0, 0.0, 0.0, 0.0, 0.0, 0.0, 0.0, 0.0, 0.0, 0.0, 0.0, 0.0, 0.0, 0.0, 0.0, 0.0, 0.0, 0.0, 0.0, 0.0, 0.0, 0.0, 0.0, 0.0, 0.0, 0.0, 0.0, 0.0, 0.0, 0.0, 0.0, 0.0, 0.0, 0.0, 0.0, 0.0, 0.0, 0.0, 0.0, 0.0, 0.0, 0.0, 0.0, 0.0, 0.0, 0.0, 0.0, 0.0, 0.0, 0.0, 0.0, 0.0, 0.0, 0.0, 0.0, 0.0, 0.0, 0.0, 0.0, 0.0, 0.0, 0.0, 0.0, 0.0, 0.0, 0.498, 0.1706, 0.5001, 0.1827, 0.4998, 0.195, 0.4972, 0.207, 0.4922, 0.2183, 0.4852, 0.2284, 0.4763, 0.2369, 0.4659, 0.2435, 0.4544, 0.248, 0.4423, 0.2501, 0.43, 0.2498, 0.418, 0.2472, 0.4067, 0.2422, 0.3966, 0.2352, 0.3881, 0.2263, 0.3815, 0.2159, 0.377, 0.2044, 0.3749, 0.1923, 0.3752, 0.18, 0.3778, 0.168, 0.3828, 0.1567, 0.3898, 0.1466, 0.3987, 0.1381, 0.4091, 0.1315, 0.4206, 0.127, 0.4327, 0.1249, 0.445, 0.1252, 0.457, 0.1278, 0.4683, 0.1328, 0.4784, 0.1398, 0.4869, 0.1487, 0.4935, 0.1591, 0.0, 0.0, 0.0, 0.0, 0.0, 0.0, 0.0, 0.0, 0.0, 0.0, 0.0, 0.0, 0.0, 0.0, 0.0, 0.0, 0.0, 0.0, 0.0, 0.0, 0.0, 0.0, 0.0, 0.0, 0.0, 0.0, 0.0, 0.0, 0.0, 0.0, 0.0, 0.0, 0.0, 0.0, 0.0, 0.0, 0.0, 0.0, 0.0, 0.0, 0.0, 0.0, 0.0, 0.0, 0.0, 0.0, 0.0, 0.0, 0.0, 0.0, 0.0, 0.0, 0.0, 0.0, 0.0, 0.0, 0.0, 0.0, 0.0, 0.0, 0.0, 0.0, 0.0, 0.0, 0.0, 0.0, 0.0, 0.0, 0.0, 0.0, 0.0, 0.0, 0.0, 0.0, 0.0, 0.0, 0.0, 0.0, 0.0, 0.0])
me_cylinder_001.materials.append(mat_panelmat)
me_cylinder_001.use_remesh_preserve_volume = False
me_cylinder_001.use_remesh_preserve_attributes = False
me_cylinder_001.use_mirror_vertex_groups = False
me_cylinder_001.update()
me_cylinder_002 = bpy.data.meshes.new('Cylinder.002')
me_cylinder_002.from_pydata([(0.0, 1.0, -1.0), (0.0, 1.0, 1.0), (0.1951, 0.9808, -1.0), (0.1951, 0.9808, 1.0), (0.3827, 0.9239, -1.0), (0.3827, 0.9239, 1.0), (0.5556, 0.8315, -1.0), (0.5556, 0.8315, 1.0), (0.7071, 0.7071, -1.0), (0.7071, 0.7071, 1.0), (0.8315, 0.5556, -1.0), (0.8315, 0.5556, 1.0), (0.9239, 0.3827, -1.0), (0.9239, 0.3827, 1.0), (0.9808, 0.1951, -1.0), (0.9808, 0.1951, 1.0), (1.0, 7.55e-08, -1.0), (1.0, 7.55e-08, 1.0), (0.9808, -0.1951, -1.0), (0.9808, -0.1951, 1.0), (0.9239, -0.3827, -1.0), (0.9239, -0.3827, 1.0), (0.8315, -0.5556, -1.0), (0.8315, -0.5556, 1.0), (0.7071, -0.7071, -1.0), (0.7071, -0.7071, 1.0), (0.5556, -0.8315, -1.0), (0.5556, -0.8315, 1.0), (0.3827, -0.9239, -1.0), (0.3827, -0.9239, 1.0), (0.1951, -0.9808, -1.0), (0.1951, -0.9808, 1.0), (-3.258e-07, -1.0, -1.0), (-3.258e-07, -1.0, 1.0), (-0.1951, -0.9808, -1.0), (-0.1951, -0.9808, 1.0), (-0.3827, -0.9239, -1.0), (-0.3827, -0.9239, 1.0), (-0.5556, -0.8315, -1.0), (-0.5556, -0.8315, 1.0), (-0.7071, -0.7071, -1.0), (-0.7071, -0.7071, 1.0), (-0.8315, -0.5556, -1.0), (-0.8315, -0.5556, 1.0), (-0.9239, -0.3827, -1.0), (-0.9239, -0.3827, 1.0), (-0.9808, -0.1951, -1.0), (-0.9808, -0.1951, 1.0), (-1.0, 9.656e-07, -1.0), (-1.0, 9.656e-07, 1.0), (-0.9808, 0.1951, -1.0), (-0.9808, 0.1951, 1.0), (-0.9239, 0.3827, -1.0), (-0.9239, 0.3827, 1.0), (-0.8315, 0.5556, -1.0), (-0.8315, 0.5556, 1.0), (-0.7071, 0.7071, -1.0), (-0.7071, 0.7071, 1.0), (-0.5556, 0.8315, -1.0), (-0.5556, 0.8315, 1.0), (-0.3827, 0.9239, -1.0), (-0.3827, 0.9239, 1.0), (-0.1951, 0.9808, -1.0), (-0.1951, 0.9808, 1.0)], [], [(0, 1, 3, 2), (2, 3, 5, 4), (4, 5, 7, 6), (6, 7, 9, 8), (8, 9, 11, 10), (10, 11, 13, 12), (12, 13, 15, 14), (14, 15, 17, 16), (16, 17, 19, 18), (18, 19, 21, 20), (20, 21, 23, 22), (22, 23, 25, 24), (24, 25, 27, 26), (26, 27, 29, 28), (28, 29, 31, 30), (30, 31, 33, 32), (32, 33, 35, 34), (34, 35, 37, 36), (36, 37, 39, 38), (38, 39, 41, 40), (40, 41, 43, 42), (42, 43, 45, 44), (44, 45, 47, 46), (46, 47, 49, 48), (48, 49, 51, 50), (50, 51, 53, 52), (52, 53, 55, 54), (54, 55, 57, 56), (56, 57, 59, 58), (58, 59, 61, 60), (3, 1, 63, 61, 59, 57, 55, 53, 51, 49, 47, 45, 43, 41, 39, 37, 35, 33, 31, 29, 27, 25, 23, 21, 19, 17, 15, 13, 11, 9, 7, 5), (62, 63, 1, 0), (60, 61, 63, 62), (0, 2, 4, 6, 8, 10, 12, 14, 16, 18, 20, 22, 24, 26, 28, 30, 32, 34, 36, 38, 40, 42, 44, 46, 48, 50, 52, 54, 56, 58, 60, 62)])
me_cylinder_002.polygons.foreach_set('use_smooth', [True] * 34)
_uv = me_cylinder_002.uv_layers.new(name='UVMap')
_uv.uv.foreach_set('vector', [0.0, 0.0, 0.0, 0.0, 0.0, 0.0, 0.0, 0.0, 0.0, 0.0, 0.0, 0.0, 0.0, 0.0, 0.0, 0.0, 0.0, 0.0, 0.0, 0.0, 0.0, 0.0, 0.0, 0.0, 0.0, 0.0, 0.0, 0.0, 0.0, 0.0, 0.0, 0.0, 0.0, 0.0, 0.0, 0.0, 0.0, 0.0, 0.0, 0.0, 0.0, 0.0, 0.0, 0.0, 0.0, 0.0, 0.0, 0.0, 0.0, 0.0, 0.0, 0.0, 0.0, 0.0, 0.0, 0.0, 0.0, 0.0, 0.0, 0.0, 0.0, 0.0, 0.0, 0.0, 0.0, 0.0, 0.0, 0.0, 0.0, 0.0, 0.0, 0.0, 0.0, 0.0, 0.0, 0.0, 0.0, 0.0, 0.0, 0.0, 0.0, 0.0, 0.0, 0.0, 0.0, 0.0, 0.0, 0.0, 0.0, 0.0, 0.0, 0.0, 0.0, 0.0, 0.0, 0.0, 0.0, 0.0, 0.0, 0.0, 0.0, 0.0, 0.0, 0.0, 0.0, 0.0, 0.0, 0.0, 0.0, 0.0, 0.0, 0.0, 0.0, 0.0, 0.0, 0.0, 0.0, 0.0, 0.0, 0.0, 0.0, 0.0, 0.0, 0.0, 0.0, 0.0, 0.0, 0.0, 0.0, 0.0, 0.0, 0.0, 0.0, 0.0, 0.0, 0.0, 0.0, 0.0, 0.0, 0.0, 0.0, 0.0, 0.0, 0.0, 0.0, 0.0, 0.0, 0.0, 0.0, 0.0, 0.0, 0.0, 0.0, 0.0, 0.0, 0.0, 0.0, 0.0, 0.0, 0.0, 0.0, 0.0, 0.0, 0.0, 0.0, 0.0, 0.0, 0.0, 0.0, 0.0, 0.0, 0.0, 0.0, 0.0, 0.0, 0.0, 0.0, 0.0, 0.0, 0.0, 0.0, 0.0, 0.0, 0.0, 0.0, 0.0, 0.0, 0.0, 0.0, 0.0, 0.0, 0.0, 0.0, 0.0, 0.0, 0.0, 0.0, 0.0, 0.0, 0.0, 0.0, 0.0, 0.0, 0.0, 0.0, 0.0, 0.0, 0.0, 0.0, 0.0, 0.0, 0.0, 0.0, 0.0, 0.0, 0.0, 0.0, 0.0, 0.0, 0.0, 0.0, 0.0, 0.0, 0.0, 0.0, 0.0, 0.0, 0.0, 0.0, 0.0, 0.0, 0.0, 0.0, 0.0, 0.0, 0.0, 0.0, 0.0, 0.0, 0.0, 0.498, 0.1706, 0.5001, 0.1827, 0.4998, 0.195, 0.4972, 0.207, 0.4922, 0.2183, 0.4852, 0.2284, 0.4763, 0.2369, 0.4659, 0.2435, 0.4544, 0.248, 0.4423, 0.2501, 0.43, 0.2498, 0.418, 0.2472, 0.4067, 0.2422, 0.3966, 0.2352, 0.3881, 0.2263, 0.3815, 0.2159, 0.377, 0.2044, 0.3749, 0.1923, 0.3752, 0.18, 0.3778, 0.168, 0.3828, 0.1567, 0.3898, 0.1466, 0.3987, 0.1381, 0.4091, 0.1315, 0.4206, 0.127, 0.4327, 0.1249, 0.445, 0.1252, 0.457, 0.1278, 0.4683, 0.1328, 0.4784, 0.1398, 0.4869, 0.1487, 0.4935, 0.1591, 0.0, 0.0, 0.0, 0.0, 0.0, 0.0, 0.0, 0.0, 0.0, 0.0, 0.0, 0.0, 0.0, 0.0, 0.0, 0.0, 0.0, 0.0, 0.0, 0.0, 0.0, 0.0, 0.0, 0.0, 0.0, 0.0, 0.0, 0.0, 0.0, 0.0, 0.0, 0.0, 0.0, 0.0, 0.0, 0.0, 0.0, 0.0, 0.0, 0.0, 0.0, 0.0, 0.0, 0.0, 0.0, 0.0, 0.0, 0.0, 0.0, 0.0, 0.0, 0.0, 0.0, 0.0, 0.0, 0.0, 0.0, 0.0, 0.0, 0.0, 0.0, 0.0, 0.0, 0.0, 0.0, 0.0, 0.0, 0.0, 0.0, 0.0, 0.0, 0.0, 0.0, 0.0, 0.0, 0.0, 0.0, 0.0, 0.0, 0.0])
me_cylinder_002.materials.append(mat_panelmat)
me_cylinder_002.use_remesh_preserve_volume = False
me_cylinder_002.use_remesh_preserve_attributes = False
me_cylinder_002.use_mirror_vertex_groups = False
me_cylinder_002.update()
me_cube_016 = bpy.data.meshes.new('Cube.016')
me_cube_016.from_pydata([(-0.85, -1.0, -1.0), (-1.0, -0.85, -1.0), (-0.925, -0.9799, -1.0), (-0.9799, -0.925, -1.0), (-1.0, -0.85, 1.0), (-0.85, -1.0, 1.0), (-0.9799, -0.925, 1.0), (-0.925, -0.9799, 1.0), (-1.0, 0.85, -1.0), (-0.85, 1.0, -1.0), (-0.9799, 0.925, -1.0), (-0.925, 0.9799, -1.0), (-0.85, 1.0, 1.0), (-1.0, 0.85, 1.0), (-0.925, 0.9799, 1.0), (-0.9799, 0.925, 1.0), (1.0, -0.85, -1.0), (0.85, -1.0, -1.0), (0.9799, -0.925, -1.0), (0.925, -0.9799, -1.0), (0.85, -1.0, 1.0), (1.0, -0.85, 1.0), (0.925, -0.9799, 1.0), (0.9799, -0.925, 1.0), (0.85, 1.0, -1.0), (1.0, 0.85, -1.0), (0.925, 0.9799, -1.0), (0.9799, 0.925, -1.0), (1.0, 0.85, 1.0), (0.85, 1.0, 1.0), (0.9799, 0.925, 1.0), (0.925, 0.9799, 1.0)], [], [(0, 2, 3, 1, 8, 10, 11, 9, 24, 26, 27, 25, 16, 18, 19, 17), (28, 21, 16, 25), (20, 22, 23, 21, 28, 30, 31, 29, 12, 14, 15, 13, 4, 6, 7, 5), (20, 5, 0, 17), (12, 29, 24, 9), (0, 5, 7, 2), (2, 7, 6, 3), (3, 6, 4, 1), (12, 9, 11, 14), (14, 11, 10, 15), (15, 10, 8, 13), (28, 25, 27, 30), (30, 27, 26, 31), (31, 26, 24, 29), (20, 17, 19, 22), (22, 19, 18, 23), (23, 18, 16, 21), (4, 13, 8, 1)])
me_cube_016.polygons.foreach_set('use_smooth', [True] * 18)
me_cube_016.materials.append(mat_glassmat)
me_cube_016.use_remesh_preserve_volume = False
me_cube_016.use_remesh_preserve_attributes = False
me_cube_016.use_mirror_vertex_groups = False
me_cube_016.update()
me_cube_017 = bpy.data.meshes.new('Cube.017')
me_cube_017.from_pydata([(-0.85, -1.0, -1.0), (-1.0, -0.85, -1.0), (-0.925, -0.9799, -1.0), (-0.9799, -0.925, -1.0), (-1.0, -0.85, 1.0), (-0.85, -1.0, 1.0), (-0.9799, -0.925, 1.0), (-0.925, -0.9799, 1.0), (-1.0, 0.85, -1.0), (-0.85, 1.0, -1.0), (-0.9799, 0.925, -1.0), (-0.925, 0.9799, -1.0), (-0.85, 1.0, 1.0), (-1.0, 0.85, 1.0), (-0.925, 0.9799, 1.0), (-0.9799, 0.925, 1.0), (1.0, -0.85, -1.0), (0.85, -1.0, -1.0), (0.9799, -0.925, -1.0), (0.925, -0.9799, -1.0), (0.85, -1.0, 1.0), (1.0, -0.85, 1.0), (0.925, -0.9799, 1.0), (0.9799, -0.925, 1.0), (0.85, 1.0, -1.0), (1.0, 0.85, -1.0), (0.925, 0.9799, -1.0), (0.9799, 0.925, -1.0), (1.0, 0.85, 1.0), (0.85, 1.0, 1.0), (0.9799, 0.925, 1.0), (0.925, 0.9799, 1.0)], [], [(0, 2, 3, 1, 8, 10, 11, 9, 24, 26, 27, 25, 16, 18, 19, 17), (28, 21, 16, 25), (20, 22, 23, 21, 28, 30, 31, 29, 12, 14, 15, 13, 4, 6, 7, 5), (20, 5, 0, 17), (12, 29, 24, 9), (0, 5, 7, 2), (2, 7, 6, 3), (3, 6, 4, 1), (12, 9, 11, 14), (14, 11, 10, 15), (15, 10, 8, 13), (28, 25, 27, 30), (30, 27, 26, 31), (31, 26, 24, 29), (20, 17, 19, 22), (22, 19, 18, 23), (23, 18, 16, 21), (4, 13, 8, 1)])
me_cube_017.polygons.foreach_set('use_smooth', [True] * 18)
me_cube_017.materials.append(mat_material_014)
me_cube_017.use_remesh_preserve_volume = False
me_cube_017.use_remesh_preserve_attributes = False
me_cube_017.use_mirror_vertex_groups = False
me_cube_017.update()
me_cube_018 = bpy.data.meshes.new('Cube.018')
me_cube_018.from_pydata([(-0.85, -1.0, -1.0), (-1.0, -0.85, -1.0), (-0.925, -0.9799, -1.0), (-0.9799, -0.925, -1.0), (-1.0, -0.85, 1.0), (-0.85, -1.0, 1.0), (-0.9799, -0.925, 1.0), (-0.925, -0.9799, 1.0), (-1.0, 0.85, -1.0), (-0.85, 1.0, -1.0), (-0.9799, 0.925, -1.0), (-0.925, 0.9799, -1.0), (-0.85, 1.0, 1.0), (-1.0, 0.85, 1.0), (-0.925, 0.9799, 1.0), (-0.9799, 0.925, 1.0), (1.0, -0.85, -1.0), (0.85, -1.0, -1.0), (0.9799, -0.925, -1.0), (0.925, -0.9799, -1.0), (0.85, -1.0, 1.0), (1.0, -0.85, 1.0), (0.925, -0.9799, 1.0), (0.9799, -0.925, 1.0), (0.85, 1.0, -1.0), (1.0, 0.85, -1.0), (0.925, 0.9799, -1.0), (0.9799, 0.925, -1.0), (1.0, 0.85, 1.0), (0.85, 1.0, 1.0), (0.9799, 0.925, 1.0), (0.925, 0.9799, 1.0)], [], [(0, 2, 3, 1, 8, 10, 11, 9, 24, 26, 27, 25, 16, 18, 19, 17), (28, 21, 16, 25), (20, 22, 23, 21, 28, 30, 31, 29, 12, 14, 15, 13, 4, 6, 7, 5), (20, 5, 0, 17), (12, 29, 24, 9), (0, 5, 7, 2), (2, 7, 6, 3), (3, 6, 4, 1), (12, 9, 11, 14), (14, 11, 10, 15), (15, 10, 8, 13), (28, 25, 27, 30), (30, 27, 26, 31), (31, 26, 24, 29), (20, 17, 19, 22), (22, 19, 18, 23), (23, 18, 16, 21), (4, 13, 8, 1)])
me_cube_018.polygons.foreach_set('use_smooth', [True] * 18)
me_cube_018.materials.append(mat_material_015)
me_cube_018.use_remesh_preserve_volume = False
me_cube_018.use_remesh_preserve_attributes = False
me_cube_018.use_mirror_vertex_groups = False
me_cube_018.update()
me_cube_019 = bpy.data.meshes.new('Cube.019')
me_cube_019.from_pydata([(-1.0, -1.0, -1.0), (-1.0, -1.0, 1.0), (-1.0, 1.0, -1.0), (-1.0, 1.0, 1.0), (1.0, -1.0, -1.0), (1.0, -1.0, 1.0), (1.0, 1.0, -1.0), (1.0, 1.0, 1.0), (-1.0, -1.0, 0.5765), (-1.0, 1.0, 0.5765), (1.0, 1.0, 0.5765), (1.0, -1.0, 0.5765)], [], [(8, 9, 2, 0), (9, 10, 6, 2), (10, 11, 4, 6), (11, 8, 0, 4), (0, 2, 6, 4), (5, 7, 3, 1), (5, 1, 8, 11), (7, 5, 11, 10), (3, 7, 10, 9), (1, 3, 9, 8)])
me_cube_019.polygons.foreach_set('use_smooth', [True] * 10)
me_cube_019.materials.append(mat_material_016)
me_cube_019.use_remesh_preserve_volume = False
me_cube_019.use_remesh_preserve_attributes = False
me_cube_019.use_mirror_vertex_groups = False
me_cube_019.update()
me_cube = bpy.data.meshes.new('Cube')
me_cube.from_pydata([(-1.0, -1.0, 1.0), (-1.0, 1.0, 1.0), (-1.0, 1.0, 0.0), (-1.0, -1.0, 0.0), (1.0, -1.0, 1.0), (1.0, -1.0, 0.0), (-0.7443, 0.2953, 1.0), (-0.7545, 0.2984, 1.0), (-0.762, 0.3069, 1.0), (-0.7648, 0.3184, 1.0), (-0.7648, 0.5802, 1.0), (-0.762, 0.5918, 1.0), (-0.7545, 0.6002, 1.0), (-0.7443, 0.6033, 1.0), (-0.5129, 0.6033, 1.0), (1.0, 1.0, 1.0), (1.0, 1.0, 0.0), (0.5334, 0.04415, 1.0), (0.5232, 0.04971, 1.0), (0.5157, 0.06489, 1.0), (0.5129, 0.08562, 1.0), (0.5129, 0.5556, 1.0), (0.5157, 0.5764, 1.0), (0.5232, 0.5915, 1.0), (0.2588, 0.4596, 1.0), (0.2605, 0.4475, 1.0), (0.2583, 0.4317, 1.0), (0.2515, 0.4185, 1.0), (0.2403, 0.4106, 1.0), (0.2269, 0.4079, 1.0), (0.2134, 0.4106, 1.0), (0.2022, 0.4185, 1.0), (0.197, 0.4288, 1.0), (-0.0619, 0.2996, 1.0), (-0.07211, 0.2965, 1.0), (-0.3035, 0.2965, 1.0), (-0.5129, 0.2953, 1.0), (-0.7443, 0.2953, 0.27), (-0.7545, 0.2984, 0.27), (-0.762, 0.3069, 0.27), (-0.7648, 0.3184, 0.27), (-0.7648, 0.5802, 0.27), (-0.762, 0.5918, 0.27), (-0.7545, 0.6002, 0.27), (-0.7443, 0.6033, 0.27), (-0.5129, 0.6033, 0.27), (-0.5027, 0.6002, 1.0), (-0.4952, 0.5918, 1.0), (-0.3035, 0.6045, 1.0), (-0.07211, 0.6045, 1.0), (-0.0619, 0.6014, 1.0), (-0.05443, 0.593, 1.0), (-0.05169, 0.5814, 1.0), (-0.05169, 0.3196, 1.0), (-0.05443, 0.3081, 1.0), (0.1955, 0.4317, 1.0), (0.1932, 0.4475, 1.0), (0.1955, 0.4633, 1.0), (0.2022, 0.4765, 1.0), (0.2134, 0.4845, 1.0), (0.2269, 0.4871, 1.0), (0.2403, 0.4845, 1.0), (0.2515, 0.4765, 1.0), (0.2583, 0.4633, 1.0), (0.5334, 0.5971, 1.0), (0.7648, 0.5971, 1.0), (0.775, 0.5915, 1.0), (0.7825, 0.5764, 1.0), (0.7852, 0.5556, 1.0), (0.7852, 0.08562, 1.0), (0.7825, 0.06489, 1.0), (0.775, 0.04971, 1.0), (0.7648, 0.04415, 1.0), (0.5334, 0.04415, 0.1187), (0.5232, 0.04971, 0.1187), (0.5157, 0.06489, 0.1187), (0.5129, 0.08562, 0.1187), (0.5129, 0.5556, 0.1187), (0.5157, 0.5764, 0.1187), (0.5232, 0.5915, 0.1187), (-0.0619, 0.2996, 0.27), (-0.07211, 0.2965, 0.27), (-0.3035, 0.2965, 0.27), (-0.4925, 0.5802, 1.0), (-0.4925, 0.3184, 1.0), (-0.4952, 0.3069, 1.0), (-0.5027, 0.2984, 1.0), (-0.3137, 0.2996, 1.0), (-0.3212, 0.3081, 1.0), (-0.3239, 0.3196, 1.0), (-0.3239, 0.5814, 1.0), (-0.3212, 0.593, 1.0), (-0.3137, 0.6014, 1.0), (-0.5129, 0.2953, 0.27), (-0.5027, 0.2984, 0.27), (-0.4952, 0.3069, 0.27), (-0.4925, 0.3184, 0.27), (-0.4925, 0.5802, 0.27), (-0.4952, 0.5918, 0.27), (-0.5027, 0.6002, 0.27), (-0.3035, 0.6045, 0.27), (-0.07211, 0.6045, 0.27), (-0.0619, 0.6014, 0.27), (-0.05443, 0.593, 0.27), (-0.05169, 0.5814, 0.27), (-0.05169, 0.3196, 0.27), (-0.05443, 0.3081, 0.27), (0.5334, 0.5971, 0.1187), (0.7648, 0.5971, 0.1187), (0.775, 0.5915, 0.1187), (0.7825, 0.5764, 0.1187), (0.7852, 0.5556, 0.1187), (0.7852, 0.08562, 0.1187), (0.7825, 0.06489, 0.1187), (0.775, 0.04971, 0.1187), (0.7648, 0.04415, 0.1187), (-0.3137, 0.6014, 0.27), (-0.3212, 0.593, 0.27), (-0.3239, 0.5814, 0.27), (-0.3239, 0.3196, 0.27), (-0.3212, 0.3081, 0.27), (-0.3137, 0.2996, 0.27), (0.1943, 0.4475, -0.4108), (0.1955, 0.4317, 0.7039), (0.1965, 0.4322, -0.3937), (0.1932, 0.4475, 0.7039), (0.1995, 0.4337, -1.375), (0.2022, 0.4185, 0.7039), (0.1955, 0.4633, 0.7039), (0.1975, 0.4475, -1.444), (0.2054, 0.4222, -1.306), (0.203, 0.4194, -0.3765), (0.1965, 0.4628, -0.3937), (0.1995, 0.4613, -1.375), (0.2054, 0.4348, -2.146), (0.2086, 0.426, -1.892), (0.2139, 0.4117, -0.3937), (0.2134, 0.4106, 0.7039), (0.2022, 0.4765, 0.7039), (0.2054, 0.4603, -2.146), (0.2038, 0.4475, -2.271), (0.2152, 0.4153, -1.375), (0.2269, 0.4079, 0.7039), (0.2054, 0.4728, -1.306), (0.203, 0.4756, -0.3765), (0.2134, 0.4845, 0.7039), (0.2086, 0.469, -1.892), (0.2143, 0.4475, -2.77), (0.2152, 0.4337, -2.612), (0.216, 0.4222, -2.146), (0.2269, 0.4092, -0.4108), (0.2403, 0.4106, 0.7039), (0.2139, 0.4833, -0.3937), (0.2269, 0.4871, 0.7039), (0.2152, 0.4613, -2.612), (0.2269, 0.4129, -1.444), (0.2515, 0.4185, 0.7039), (0.2152, 0.4798, -1.375), (0.2403, 0.4845, 0.7039), (0.2269, 0.4858, -0.4108), (0.216, 0.4728, -2.146), (0.2269, 0.4475, -2.937), (0.2269, 0.4327, -2.77), (0.2269, 0.4204, -2.271), (0.2399, 0.4117, -0.3937), (0.2583, 0.4317, 0.7039), (0.2515, 0.4765, 0.7039), (0.2269, 0.4623, -2.77), (0.2386, 0.4153, -1.375), (0.2377, 0.4222, -2.146), (0.2507, 0.4194, -0.3765), (0.2573, 0.4322, -0.3937), (0.2605, 0.4475, 0.7039), (0.2269, 0.4821, -1.444), (0.2583, 0.4633, 0.7039), (0.2399, 0.4833, -0.3937), (0.2269, 0.4747, -2.271), (0.2386, 0.4337, -2.612), (0.2484, 0.4222, -1.306), (0.2595, 0.4475, -0.4108), (0.2573, 0.4628, -0.3937), (0.2507, 0.4756, -0.3765), (0.2386, 0.4798, -1.375), (0.2386, 0.4613, -2.612), (0.2377, 0.4728, -2.146), (0.2395, 0.4475, -2.77), (0.2451, 0.426, -1.892), (0.2543, 0.4337, -1.375), (0.2484, 0.4728, -1.306), (0.2484, 0.4348, -2.146), (0.2563, 0.4475, -1.444), (0.2543, 0.4613, -1.375), (0.2451, 0.469, -1.892), (0.2484, 0.4603, -2.146), (0.25, 0.4475, -2.271), (0.5129, 0.08562, 0.1187), (0.5129, 0.1864, 0.1187), (0.5129, 0.2834, 0.1187), (0.5129, 0.379, 0.1187), (0.5129, 0.469, 0.1187), (0.5129, 0.5556, 0.1187), (0.7852, 0.5556, 0.1187), (0.7852, 0.469, 0.1187), (0.7852, 0.379, 0.1187), (0.7852, 0.2834, 0.1187), (0.7852, 0.1864, 0.1187), (0.7852, 0.08562, 0.1187), (-0.05169, 0.5814, 0.27), (-0.05169, 0.504, 0.27), (-0.05169, 0.4119, 0.27), (-0.05169, 0.3196, 0.27), (-0.3239, 0.5814, 0.27), (-0.3239, 0.504, 0.27), (-0.3239, 0.4119, 0.27), (-0.3239, 0.3196, 0.27), (-0.7648, 0.3184, 0.27), (-0.7648, 0.409, 0.27), (-0.7648, 0.5025, 0.27), (-0.7648, 0.5802, 0.27), (-0.4925, 0.3184, 0.27), (-0.4925, 0.409, 0.27), (-0.4925, 0.5025, 0.27), (-0.4925, 0.5802, 0.27)], [], [(0, 1, 2, 3), (4, 0, 3, 5), (6, 7, 8, 9, 10, 11, 12, 13, 14, 15, 1, 0), (1, 15, 16, 2), (15, 4, 5, 16), (0, 4, 17, 18, 19, 20, 21, 22, 23, 24, 25, 26, 27, 28, 29, 30, 31, 32, 33, 34, 35, 36, 6), (7, 6, 37, 38), (8, 7, 38, 39), (9, 8, 39, 40), (10, 9, 40, 215, 216, 217, 218, 41), (11, 10, 41, 42), (12, 11, 42, 43), (13, 12, 43, 44), (14, 13, 44, 45), (4, 15, 14, 46, 47, 48, 49, 50, 51, 52, 53, 54, 33, 32, 55, 56, 57, 58, 59, 60, 61, 62, 63, 24, 23, 64, 65, 66, 67, 68, 69, 70, 71, 72, 17), (18, 17, 73, 74), (19, 18, 74, 75), (20, 19, 75, 76), (21, 20, 76, 195, 196, 197, 198, 199, 200, 77), (22, 21, 77, 78), (23, 22, 78, 79), (34, 33, 80, 81), (35, 34, 81, 82), (47, 83, 84, 85, 86, 36, 35, 87, 88, 89, 90, 91, 92, 48), (6, 36, 93, 37), (218, 222, 97, 98, 99, 45, 44, 43, 42, 41), (46, 14, 45, 99), (47, 46, 99, 98), (49, 48, 100, 101), (50, 49, 101, 102), (51, 50, 102, 103), (52, 51, 103, 104), (53, 52, 104, 207, 208, 209, 210, 105), (54, 53, 105, 106), (33, 54, 106, 80), (64, 23, 79, 107), (65, 64, 107, 108), (66, 65, 108, 109), (67, 66, 109, 110), (68, 67, 110, 111), (69, 68, 111, 201, 202, 203, 204, 205, 206, 112), (70, 69, 112, 113), (71, 70, 113, 114), (72, 71, 114, 115), (17, 72, 115, 73), (200, 201, 111, 110, 109, 108, 107, 79, 78, 77), (211, 207, 104, 103, 102, 101, 100, 116, 117, 118), (87, 35, 82, 121), (83, 47, 98, 97), (84, 83, 97, 222, 221, 220, 219, 96), (85, 84, 96, 95), (86, 85, 95, 94), (36, 86, 94, 93), (88, 87, 121, 120), (89, 88, 120, 119), (90, 89, 119, 214, 213, 212, 211, 118), (91, 90, 118, 117), (92, 91, 117, 116), (48, 92, 116, 100), (124, 122, 125, 123), (124, 126, 129, 122), (56, 55, 123, 125), (131, 124, 123, 127), (123, 55, 32, 31, 127), (132, 128, 125, 122), (57, 56, 125, 128), (131, 130, 126, 124), (31, 30, 137, 127), (132, 122, 129, 133), (58, 57, 128, 138), (133, 129, 140, 139), (140, 129, 126, 134), (134, 126, 130, 135), (137, 136, 131, 127), (30, 29, 142, 137), (144, 138, 128, 132), (59, 58, 138, 145), (134, 135, 149, 148), (141, 130, 131, 136), (149, 135, 130, 141), (142, 150, 136, 137), (29, 28, 151, 142), (144, 132, 133, 143), (143, 133, 139, 146), (144, 152, 145, 138), (60, 59, 145, 153), (140, 147, 154, 139), (139, 154, 160, 146), (148, 147, 140, 134), (136, 150, 155, 141), (141, 155, 163, 149), (142, 151, 164, 150), (28, 27, 156, 151), (144, 143, 157, 152), (61, 60, 153, 158), (152, 159, 153, 145), (148, 149, 163, 162), (151, 156, 170, 164), (27, 26, 165, 156), (160, 157, 143, 146), (62, 61, 158, 166), (153, 159, 175, 158), (152, 157, 173, 159), (147, 161, 167, 154), (154, 167, 176, 160), (162, 161, 147, 148), (155, 150, 164, 168), (165, 171, 170, 156), (26, 25, 172, 165), (157, 160, 176, 173), (63, 62, 166, 174), (158, 175, 181, 166), (162, 177, 185, 161), (163, 169, 177, 162), (168, 169, 163, 155), (168, 164, 170, 178), (172, 179, 171, 165), (172, 25, 24, 63, 174), (173, 182, 175, 159), (167, 161, 185, 183), (176, 167, 183, 184), (169, 168, 178, 186), (170, 171, 187, 178), (171, 179, 190, 187), (172, 174, 180, 179), (176, 184, 182, 173), (181, 180, 174, 166), (181, 175, 182, 188), (177, 189, 194, 185), (180, 191, 190, 179), (181, 188, 191, 180), (184, 192, 188, 182), (183, 185, 194, 193), (184, 183, 193, 192), (189, 177, 169, 186), (189, 186, 178, 187), (187, 190, 194, 189), (191, 193, 194, 190), (193, 191, 188, 192), (73, 115, 114, 113, 112, 206, 195, 76, 75, 74), (82, 81, 80, 106, 105, 210, 214, 119, 120, 121), (37, 93, 94, 95, 96, 219, 215, 40, 39, 38)])
me_cube.polygons.foreach_set('use_smooth', [True] * 142)
_uv = me_cube.uv_layers.new(name='UVMap')
_uv.uv.foreach_set('vector', [0.2576, 0.7337, 0.8031, 0.6875, 0.799, 0.6816, 0.2608, 0.7275, 0.1379, 0.4322, 0.2576, 0.7337, 0.2608, 0.7275, 0.144, 0.4292, 0.6447, 0.9251, 0.6462, 0.9281, 0.6504, 0.9303, 0.6562, 0.9311, 0.7865, 0.9311, 0.7923, 0.9303, 0.7965, 0.9281, 0.798, 0.9251, 0.798, 0.8574, 0.9954, 0.4144, 0.9954, 1.0, 0.0, 1.0, 0.8031, 0.6875, 0.8523, 0.3523, 0.846, 0.3506, 0.799, 0.6816, 0.8523, 0.3523, 0.1379, 0.4322, 0.144, 0.4292, 0.846, 0.3506, 0.0, 1.0, 0.0, 0.4144, 0.5197, 0.5511, 0.5225, 0.5541, 0.53, 0.5562, 0.5403, 0.557, 0.7743, 0.557, 0.7846, 0.5562, 0.7921, 0.5541, 0.7265, 0.6315, 0.7205, 0.6309, 0.7126, 0.6316, 0.706, 0.6336, 0.7021, 0.6369, 0.7008, 0.6408, 0.7021, 0.6447, 0.706, 0.648, 0.7111, 0.6496, 0.6469, 0.7253, 0.6453, 0.7283, 0.6453, 0.7961, 0.6447, 0.8574, 0.6447, 0.9251, 0.0, 0.0, 0.0, 0.0, 0.0, 0.0, 0.0, 0.0, 0.0, 0.0, 0.0, 0.0, 0.0, 0.0, 0.0, 0.0, 0.0, 0.0, 0.0, 0.0, 0.0, 0.0, 0.0, 0.0, 0.0, 0.0, 0.0, 0.0, 0.0, 0.0, 0.0, 0.0, 0.0, 0.0, 0.0, 0.0, 0.0, 0.0, 0.0, 0.0, 0.0, 0.0, 0.0, 0.0, 0.0, 0.0, 0.0, 0.0, 0.0, 0.0, 0.0, 0.0, 0.0, 0.0, 0.0, 0.0, 0.0, 0.0, 0.0, 0.0, 0.0, 0.0, 0.0, 0.0, 0.0, 0.0, 0.0, 0.0, 0.0, 0.0, 0.0, 0.0, 0.0, 0.4144, 0.9954, 0.4144, 0.798, 0.8574, 0.7965, 0.8544, 0.7923, 0.8522, 0.7986, 0.7961, 0.7986, 0.7283, 0.7971, 0.7253, 0.7929, 0.7232, 0.7871, 0.7224, 0.6568, 0.7224, 0.6511, 0.7232, 0.6469, 0.7253, 0.7111, 0.6496, 0.7126, 0.65, 0.7205, 0.6506, 0.7283, 0.65, 0.7349, 0.648, 0.7388, 0.6447, 0.7402, 0.6408, 0.7388, 0.6369, 0.7349, 0.6336, 0.7283, 0.6316, 0.7265, 0.6315, 0.7921, 0.5541, 0.7949, 0.5511, 0.7949, 0.4833, 0.7921, 0.4803, 0.7846, 0.4781, 0.7743, 0.4773, 0.5403, 0.4773, 0.53, 0.4781, 0.5225, 0.4803, 0.5197, 0.4833, 0.5197, 0.5511, 0.0, 0.0, 0.0, 0.0, 0.0, 0.0, 0.0, 0.0, 0.0, 0.0, 0.0, 0.0, 0.0, 0.0, 0.0, 0.0, 0.0, 0.0, 0.0, 0.0, 0.0, 0.0, 0.0, 0.0, 0.0, 0.0, 0.0, 0.0, 0.0, 0.0, 0.0, 0.0, 0.0, 0.0, 0.0, 0.0, 0.0, 0.0, 0.0, 0.0, 0.0, 0.0, 0.0, 0.0, 0.0, 0.0, 0.0, 0.0, 0.0, 0.0, 0.0, 0.0, 0.0, 0.0, 0.0, 0.0, 0.0, 0.0, 0.0, 0.0, 0.0, 0.0, 0.0, 0.0, 0.0, 0.0, 0.0, 0.0, 0.0, 0.0, 0.0, 0.0, 0.0, 0.0, 0.0, 0.0, 0.7923, 0.8522, 0.7865, 0.8514, 0.6562, 0.8514, 0.6504, 0.8522, 0.6462, 0.8544, 0.6447, 0.8574, 0.6453, 0.7961, 0.6469, 0.7991, 0.6511, 0.8013, 0.6568, 0.8021, 0.7871, 0.8021, 0.7929, 0.8013, 0.7971, 0.7991, 0.7986, 0.7961, 0.0, 0.0, 0.0, 0.0, 0.0, 0.0, 0.0, 0.0, 0.7865, 0.9311, 0.7865, 0.8514, 0.7865, 0.8514, 0.7923, 0.8522, 0.7965, 0.8544, 0.798, 0.8574, 0.798, 0.9251, 0.7965, 0.9281, 0.7923, 0.9303, 0.7865, 0.9311, 0.0, 0.0, 0.0, 0.0, 0.0, 0.0, 0.0, 0.0, 0.0, 0.0, 0.0, 0.0, 0.0, 0.0, 0.0, 0.0, 0.0, 0.0, 0.0, 0.0, 0.0, 0.0, 0.0, 0.0, 0.0, 0.0, 0.0, 0.0, 0.0, 0.0, 0.0, 0.0, 0.0, 0.0, 0.0, 0.0, 0.0, 0.0, 0.0, 0.0, 0.0, 0.0, 0.0, 0.0, 0.0, 0.0, 0.0, 0.0, 0.0, 0.0, 0.0, 0.0, 0.0, 0.0, 0.0, 0.0, 0.0, 0.0, 0.0, 0.0, 0.0, 0.0, 0.0, 0.0, 0.0, 0.0, 0.0, 0.0, 0.0, 0.0, 0.0, 0.0, 0.0, 0.0, 0.0, 0.0, 0.0, 0.0, 0.0, 0.0, 0.0, 0.0, 0.0, 0.0, 0.0, 0.0, 0.0, 0.0, 0.0, 0.0, 0.0, 0.0, 0.0, 0.0, 0.0, 0.0, 0.0, 0.0, 0.0, 0.0, 0.0, 0.0, 0.0, 0.0, 0.0, 0.0, 0.0, 0.0, 0.0, 0.0, 0.0, 0.0, 0.0, 0.0, 0.0, 0.0, 0.0, 0.0, 0.0, 0.0, 0.0, 0.0, 0.0, 0.0, 0.0, 0.0, 0.0, 0.0, 0.0, 0.0, 0.0, 0.0, 0.0, 0.0, 0.0, 0.0, 0.0, 0.0, 0.0, 0.0, 0.0, 0.0, 0.0, 0.0, 0.0, 0.0, 0.0, 0.0, 0.0, 0.0, 0.0, 0.0, 0.0, 0.0, 0.0, 0.0, 0.0, 0.0, 0.0, 0.0, 0.0, 0.0, 0.0, 0.0, 0.0, 0.0, 0.0, 0.0, 0.0, 0.0, 0.0, 0.0, 0.7743, 0.557, 0.7743, 0.4773, 0.7743, 0.4773, 0.7846, 0.4781, 0.7921, 0.4803, 0.7949, 0.4833, 0.7949, 0.5511, 0.7921, 0.5541, 0.7846, 0.5562, 0.7743, 0.557, 0.7871, 0.8021, 0.7871, 0.7224, 0.7871, 0.7224, 0.7929, 0.7232, 0.7971, 0.7253, 0.7986, 0.7283, 0.7986, 0.7961, 0.7971, 0.7991, 0.7929, 0.8013, 0.7871, 0.8021, 0.0, 0.0, 0.0, 0.0, 0.0, 0.0, 0.0, 0.0, 0.0, 0.0, 0.0, 0.0, 0.0, 0.0, 0.0, 0.0, 0.0, 0.0, 0.0, 0.0, 0.0, 0.0, 0.0, 0.0, 0.0, 0.0, 0.0, 0.0, 0.0, 0.0, 0.0, 0.0, 0.0, 0.0, 0.0, 0.0, 0.0, 0.0, 0.0, 0.0, 0.0, 0.0, 0.0, 0.0, 0.0, 0.0, 0.0, 0.0, 0.0, 0.0, 0.0, 0.0, 0.0, 0.0, 0.0, 0.0, 0.0, 0.0, 0.0, 0.0, 0.0, 0.0, 0.0, 0.0, 0.0, 0.0, 0.0, 0.0, 0.0, 0.0, 0.0, 0.0, 0.0, 0.0, 0.0, 0.0, 0.0, 0.0, 0.0, 0.0, 0.0, 0.0, 0.0, 0.0, 0.0, 0.0, 0.0, 0.0, 0.0, 0.0, 0.0, 0.0, 0.0, 0.0, 0.0, 0.0, 0.0, 0.0, 0.0, 0.0, 0.0, 0.0, 0.0, 0.0, 0.0, 0.0, 0.0, 0.0, 0.0, 0.0, 0.0, 0.0, 0.0, 0.0, 0.0, 0.0, 0.0, 0.0, 0.0, 0.0, 0.0, 0.0, 0.0, 0.0, 0.0, 0.0, 0.0, 0.0, 0.0, 0.0, 0.0, 0.0, 0.0, 0.0, 0.0, 0.0, 0.0, 0.0, 0.0, 0.0, 0.0, 0.0, 0.0, 0.0, 0.0, 0.0, 0.0, 0.0, 0.0, 0.0, 0.0, 0.0, 0.0, 0.0, 0.0, 0.0, 0.0, 0.0, 0.0, 0.0, 0.0, 0.0, 0.0, 0.0, 0.0, 0.0, 0.0, 0.0, 0.0, 0.0, 0.0, 0.0, 0.0, 0.0, 0.0, 0.0, 0.0, 0.0, 0.0, 0.0, 0.0, 0.0, 0.0, 0.0, 0.0, 0.0, 0.0, 0.0, 0.0, 0.0, 0.0, 0.0, 0.0, 0.0, 0.0, 0.0, 0.0, 0.0, 0.0, 0.0, 0.0, 0.0, 0.0, 0.0, 0.0, 0.0, 0.0, 0.0, 0.0, 0.0, 0.0, 0.0, 0.0, 0.0, 0.0, 0.0, 0.0, 0.0, 0.0, 0.0, 0.0, 0.0, 0.0, 0.0, 0.0, 0.0, 0.0, 0.0, 0.0, 0.0, 0.0, 0.0, 0.0, 0.0, 0.0, 0.0, 0.0, 0.0, 0.0, 0.0, 0.0, 0.0, 0.0, 0.0, 0.0, 0.0, 0.0, 0.0, 0.0, 0.0, 0.0, 0.0, 0.0, 0.0, 0.0, 0.0, 0.0, 0.0, 0.0, 0.0, 0.0, 0.0, 0.0, 0.0, 0.0, 0.0, 0.0, 0.0, 0.0, 0.0, 0.0, 0.0, 0.0, 0.0, 0.0, 0.0, 0.0, 0.0, 0.0, 0.0, 0.0, 0.0, 0.0, 0.0, 0.0, 0.0, 0.0, 0.0, 0.0, 0.0, 0.0, 0.0, 0.0, 0.0, 0.0, 0.0, 0.0, 0.0, 0.0, 0.0, 0.0, 0.0, 0.0, 0.0, 0.0, 0.0, 0.0, 0.0, 0.0, 0.0, 0.0, 0.0, 0.0, 0.0, 0.0, 0.0, 0.0, 0.0, 0.0, 0.0, 0.0, 0.0, 0.0, 0.0, 0.0, 0.0, 0.0, 0.0, 0.0, 0.0, 0.0, 0.0, 0.0, 0.0, 0.0, 0.0, 0.0, 0.0, 0.0, 0.0, 0.0, 0.0, 0.0, 0.0, 0.0, 0.0, 0.0, 0.0, 0.0, 0.0, 0.0, 0.0, 0.0, 0.0, 0.0, 0.0, 0.0, 0.0, 0.0, 0.0, 0.0, 0.0, 0.0, 0.0, 0.0, 0.0, 0.0, 0.0, 0.0, 0.0, 0.0, 0.0, 0.0, 0.0, 0.0, 0.0, 0.0, 0.0, 0.0, 0.0, 0.0, 0.0, 0.0, 0.0, 0.0, 0.0, 0.0, 0.0, 0.0, 0.0, 0.0, 0.0, 0.0, 0.0, 0.0, 0.0, 0.0, 0.0, 0.0, 0.0, 0.0, 0.0, 0.0, 0.0, 0.0, 0.0, 0.0, 0.0, 0.0, 0.0, 0.0, 0.0, 0.0, 0.0, 0.0, 0.0, 0.0, 0.0, 0.0, 0.0, 0.0, 0.0, 0.0, 0.0, 0.0, 0.0, 0.0, 0.0, 0.0, 0.0, 0.0, 0.0, 0.0, 0.0, 0.0, 0.0, 0.0, 0.0, 0.0, 0.0, 0.0, 0.0, 0.0, 0.0, 0.0, 0.0, 0.0, 0.0, 0.0, 0.0, 0.0, 0.0, 0.0, 0.0, 0.0, 0.0, 0.0, 0.0, 0.0, 0.0, 0.0, 0.0, 0.0, 0.0, 0.0, 0.0, 0.0, 0.0, 0.0, 0.0, 0.0, 0.0, 0.0, 0.0, 0.0, 0.0, 0.0, 0.0, 0.0, 0.0, 0.0, 0.0, 0.0, 0.0, 0.0, 0.0, 0.0, 0.0, 0.0, 0.0, 0.0, 0.0, 0.0, 0.0, 0.0, 0.0, 0.0, 0.0, 0.0, 0.0, 0.0, 0.0, 0.0, 0.0, 0.0, 0.0, 0.0, 0.0, 0.0, 0.0, 0.0, 0.0, 0.0, 0.0, 0.0, 0.0, 0.0, 0.0, 0.0, 0.0, 0.0, 0.0, 0.0, 0.0, 0.0, 0.0, 0.0, 0.0, 0.0, 0.0, 0.0, 0.0, 0.0, 0.0, 0.0, 0.0, 0.0, 0.0, 0.0, 0.0, 0.0, 0.0, 0.0, 0.0, 0.0, 0.0, 0.0, 0.0, 0.0, 0.0, 0.0, 0.0, 0.0, 0.0, 0.0, 0.0, 0.0, 0.0, 0.0, 0.0, 0.0, 0.0, 0.0, 0.0, 0.0, 0.0, 0.0, 0.0, 0.0, 0.0, 0.0, 0.0, 0.0, 0.0, 0.0, 0.0, 0.0, 0.0, 0.0, 0.0, 0.0, 0.0, 0.0, 0.0, 0.0, 0.0, 0.0, 0.0, 0.0, 0.0, 0.0, 0.0, 0.0, 0.0, 0.0, 0.0, 0.0, 0.0, 0.0, 0.0, 0.0, 0.0, 0.0, 0.0, 0.0, 0.0, 0.0, 0.0, 0.0, 0.0, 0.0, 0.0, 0.0, 0.0, 0.0, 0.0, 0.0, 0.0, 0.0, 0.0, 0.0, 0.0, 0.0, 0.0, 0.0, 0.0, 0.0, 0.0, 0.0, 0.0, 0.0, 0.0, 0.0, 0.0, 0.0, 0.0, 0.0, 0.0, 0.0, 0.0, 0.0, 0.0, 0.0, 0.0, 0.0, 0.0, 0.0, 0.0, 0.0, 0.0, 0.0, 0.0, 0.0, 0.0, 0.0, 0.0, 0.0, 0.0, 0.0, 0.0, 0.0, 0.0, 0.0, 0.0, 0.0, 0.0, 0.0, 0.0, 0.0, 0.0, 0.0, 0.0, 0.0, 0.0, 0.0, 0.0, 0.0, 0.0, 0.0, 0.0, 0.0, 0.0, 0.0, 0.0, 0.0, 0.0, 0.0, 0.0, 0.0, 0.0, 0.0, 0.0, 0.0, 0.0, 0.0, 0.0, 0.0, 0.0, 0.0, 0.0, 0.0, 0.0, 0.0, 0.0, 0.0, 0.0, 0.0, 0.0, 0.0, 0.0, 0.0, 0.0, 0.0, 0.0, 0.0, 0.0, 0.0, 0.0, 0.0, 0.0, 0.0, 0.0, 0.0, 0.0, 0.0, 0.0, 0.0, 0.0, 0.0, 0.0, 0.0, 0.0, 0.0, 0.0, 0.0, 0.0, 0.0, 0.0, 0.0, 0.0, 0.0, 0.0, 0.0, 0.0, 0.0, 0.0, 0.0, 0.0, 0.0, 0.0, 0.0, 0.0, 0.0, 0.0, 0.0, 0.0, 0.5197, 0.5511, 0.5197, 0.4833, 0.5225, 0.4803, 0.53, 0.4781, 0.5403, 0.4773, 0.5403, 0.4773, 0.5403, 0.557, 0.5403, 0.557, 0.53, 0.5562, 0.5225, 0.5541, 0.6453, 0.7961, 0.6453, 0.7283, 0.6469, 0.7253, 0.6511, 0.7232, 0.6568, 0.7224, 0.6568, 0.7224, 0.6568, 0.8021, 0.6568, 0.8021, 0.6511, 0.8013, 0.6469, 0.7991, 0.6447, 0.9251, 0.6447, 0.8574, 0.6462, 0.8544, 0.6504, 0.8522, 0.6562, 0.8514, 0.6562, 0.8514, 0.6562, 0.9311, 0.6562, 0.9311, 0.6504, 0.9303, 0.6462, 0.9281])
me_cube.materials.append(mat_panelmat)
me_cube.use_remesh_preserve_volume = False
me_cube.use_remesh_preserve_attributes = False
me_cube.use_mirror_vertex_groups = False
me_cube.update()

# ---- objects
ob_glasstop = bpy.data.objects.new('glassTop', me_cube_032)
ob_glassmiddle = bpy.data.objects.new('glassMiddle', me_cube_031)
ob_glassbottom = bpy.data.objects.new('glassBottom', me_cube_030)
ob_botdig5 = bpy.data.objects.new('botDig5', me_cube_029)
ob_botdig4 = bpy.data.objects.new('botDig4', me_cube_028)
ob_botdig3 = bpy.data.objects.new('botDig3', me_cube_027)
ob_botdig2 = bpy.data.objects.new('botDig2', me_cube_026)
ob_botdig1 = bpy.data.objects.new('botDig1', me_cube_025)
ob_middledig3 = bpy.data.objects.new('middleDig3', me_cube_024)
ob_middledig2 = bpy.data.objects.new('middleDig2', me_cube_023)
ob_middledig1 = bpy.data.objects.new('middleDig1', me_cube_022)
ob_topdig3 = bpy.data.objects.new('topDig3', me_cube_021)
ob_topdig2 = bpy.data.objects.new('topDig2', me_cube_020)
ob_topdig1 = bpy.data.objects.new('topDig1', me_cube_009)
ob_switch = bpy.data.objects.new('Switch', me_cube_015)
ob_cl3 = bpy.data.objects.new('CL3', me_cylinder)
ob_7 = bpy.data.objects.new('7', me_cube_001)
ob_lamp = bpy.data.objects.new('Lamp', light_lamp)
ob_camera = bpy.data.objects.new('Camera', cam_camera)
ob_4 = bpy.data.objects.new('4', me_cube_002)
ob_1 = bpy.data.objects.new('1', me_cube_003)
ob_0 = bpy.data.objects.new('0', me_cube_004)
ob_8 = bpy.data.objects.new('8', me_cube_005)
ob_9 = bpy.data.objects.new('9', me_cube_006)
ob_5 = bpy.data.objects.new('5', me_cube_007)
ob_2 = bpy.data.objects.new('2', me_cube_008)
ob_6 = bpy.data.objects.new('6', me_cube_010)
ob_3 = bpy.data.objects.new('3', me_cube_011)
ob_bas = bpy.data.objects.new('BAS', me_cube_012)
ob_nr = bpy.data.objects.new('NR', me_cube_013)
ob_mhz = bpy.data.objects.new('MHz', me_cube_014)
ob_cl2 = bpy.data.objects.new('CL2', me_cylinder_001)
ob_cl1 = bpy.data.objects.new('CL1', me_cylinder_002)
ob_booldisplaytop = bpy.data.objects.new('BoolDisplayTop', me_cube_016)
ob_booldisplaymiddle = bpy.data.objects.new('BoolDisplayMiddle', me_cube_017)
ob_booldisplaybottom = bpy.data.objects.new('BoolDisplayBottom', me_cube_018)
ob_boolswitch = bpy.data.objects.new('BoolSwitch', me_cube_019)
ob_panel = bpy.data.objects.new('Panel', me_cube)

# ---- transforms, parenting, visibility, modifiers, constraints
ob_glasstop.location = (0.0, 0.0, 0.0)
ob_glasstop.scale = (0.04, 0.068, 0.002)
ob_glasstop.lineart.crease_threshold = 0.0
_m = ob_glasstop.modifiers.new('Auto Smooth', 'NODES')
_m.node_group = ng_auto_smooth
_gi = [s.identifier for s in ng_auto_smooth.interface.items_tree if s.item_type == 'SOCKET' and s.in_out == 'INPUT']
_m[_gi[1]] = 0.8727  # Angle
ob_glassmiddle.location = (0.0, 0.0, 0.0)
ob_glassmiddle.scale = (0.04, 0.068, 0.002)
ob_glassmiddle.lineart.crease_threshold = 0.0
_m = ob_glassmiddle.modifiers.new('Auto Smooth', 'NODES')
_m.node_group = ng_auto_smooth
_gi = [s.identifier for s in ng_auto_smooth.interface.items_tree if s.item_type == 'SOCKET' and s.in_out == 'INPUT']
_m[_gi[1]] = 0.8727  # Angle
ob_glassbottom.location = (0.0, 0.0, 0.0)
ob_glassbottom.scale = (0.04, 0.068, 0.002)
ob_glassbottom.lineart.crease_threshold = 0.0
_m = ob_glassbottom.modifiers.new('Auto Smooth', 'NODES')
_m.node_group = ng_auto_smooth
_gi = [s.identifier for s in ng_auto_smooth.interface.items_tree if s.item_type == 'SOCKET' and s.in_out == 'INPUT']
_m[_gi[1]] = 0.8727  # Angle
ob_botdig5.location = (0.0, 0.0, 0.0)
ob_botdig5.scale = (0.04, 0.068, 0.002)
ob_botdig5.lineart.crease_threshold = 0.0
_m = ob_botdig5.modifiers.new('Auto Smooth', 'NODES')
_m.node_group = ng_auto_smooth
_gi = [s.identifier for s in ng_auto_smooth.interface.items_tree if s.item_type == 'SOCKET' and s.in_out == 'INPUT']
_m[_gi[1]] = 0.8727  # Angle
ob_botdig4.location = (0.0, 0.0, 0.0)
ob_botdig4.scale = (0.04, 0.068, 0.002)
ob_botdig4.lineart.crease_threshold = 0.0
_m = ob_botdig4.modifiers.new('Auto Smooth', 'NODES')
_m.node_group = ng_auto_smooth
_gi = [s.identifier for s in ng_auto_smooth.interface.items_tree if s.item_type == 'SOCKET' and s.in_out == 'INPUT']
_m[_gi[1]] = 0.8727  # Angle
ob_botdig3.location = (0.0, 0.0, 0.0)
ob_botdig3.scale = (0.04, 0.068, 0.002)
ob_botdig3.lineart.crease_threshold = 0.0
_m = ob_botdig3.modifiers.new('Auto Smooth', 'NODES')
_m.node_group = ng_auto_smooth
_gi = [s.identifier for s in ng_auto_smooth.interface.items_tree if s.item_type == 'SOCKET' and s.in_out == 'INPUT']
_m[_gi[1]] = 0.8727  # Angle
ob_botdig2.location = (0.0, 0.0, 0.0)
ob_botdig2.scale = (0.04, 0.068, 0.002)
ob_botdig2.lineart.crease_threshold = 0.0
_m = ob_botdig2.modifiers.new('Auto Smooth', 'NODES')
_m.node_group = ng_auto_smooth
_gi = [s.identifier for s in ng_auto_smooth.interface.items_tree if s.item_type == 'SOCKET' and s.in_out == 'INPUT']
_m[_gi[1]] = 0.8727  # Angle
ob_botdig1.location = (0.0, 0.0, 0.0)
ob_botdig1.scale = (0.04, 0.068, 0.002)
ob_botdig1.lineart.crease_threshold = 0.0
_m = ob_botdig1.modifiers.new('Auto Smooth', 'NODES')
_m.node_group = ng_auto_smooth
_gi = [s.identifier for s in ng_auto_smooth.interface.items_tree if s.item_type == 'SOCKET' and s.in_out == 'INPUT']
_m[_gi[1]] = 0.8727  # Angle
ob_middledig3.location = (0.0, 0.0, 0.0)
ob_middledig3.scale = (0.04, 0.068, 0.002)
ob_middledig3.lineart.crease_threshold = 0.0
_m = ob_middledig3.modifiers.new('Auto Smooth', 'NODES')
_m.node_group = ng_auto_smooth
_gi = [s.identifier for s in ng_auto_smooth.interface.items_tree if s.item_type == 'SOCKET' and s.in_out == 'INPUT']
_m[_gi[1]] = 0.8727  # Angle
ob_middledig2.location = (0.0, 0.0, 0.0)
ob_middledig2.scale = (0.04, 0.068, 0.002)
ob_middledig2.lineart.crease_threshold = 0.0
_m = ob_middledig2.modifiers.new('Auto Smooth', 'NODES')
_m.node_group = ng_auto_smooth
_gi = [s.identifier for s in ng_auto_smooth.interface.items_tree if s.item_type == 'SOCKET' and s.in_out == 'INPUT']
_m[_gi[1]] = 0.8727  # Angle
ob_middledig1.location = (0.0, 0.0, 0.0)
ob_middledig1.scale = (0.04, 0.068, 0.002)
ob_middledig1.lineart.crease_threshold = 0.0
_m = ob_middledig1.modifiers.new('Auto Smooth', 'NODES')
_m.node_group = ng_auto_smooth
_gi = [s.identifier for s in ng_auto_smooth.interface.items_tree if s.item_type == 'SOCKET' and s.in_out == 'INPUT']
_m[_gi[1]] = 0.8727  # Angle
ob_topdig3.location = (0.0, 0.0, 0.0)
ob_topdig3.scale = (0.04, 0.068, 0.002)
ob_topdig3.lineart.crease_threshold = 0.0
_m = ob_topdig3.modifiers.new('Auto Smooth', 'NODES')
_m.node_group = ng_auto_smooth
_gi = [s.identifier for s in ng_auto_smooth.interface.items_tree if s.item_type == 'SOCKET' and s.in_out == 'INPUT']
_m[_gi[1]] = 0.8727  # Angle
ob_topdig2.location = (0.0, 0.0, 0.0)
ob_topdig2.scale = (0.04, 0.068, 0.002)
ob_topdig2.lineart.crease_threshold = 0.0
_m = ob_topdig2.modifiers.new('Auto Smooth', 'NODES')
_m.node_group = ng_auto_smooth
_gi = [s.identifier for s in ng_auto_smooth.interface.items_tree if s.item_type == 'SOCKET' and s.in_out == 'INPUT']
_m[_gi[1]] = 0.8727  # Angle
ob_topdig1.location = (0.0, 0.0, 0.0)
ob_topdig1.scale = (0.04, 0.068, 0.002)
ob_topdig1.lineart.crease_threshold = 0.0
_m = ob_topdig1.modifiers.new('Auto Smooth', 'NODES')
_m.node_group = ng_auto_smooth
_gi = [s.identifier for s in ng_auto_smooth.interface.items_tree if s.item_type == 'SOCKET' and s.in_out == 'INPUT']
_m[_gi[1]] = 0.8727  # Angle
ob_switch.location = (0.009075, 0.03043, 0.0021)
ob_switch.scale = (0.001435, 0.001435, 0.007177)
ob_switch.lineart.crease_threshold = 0.0
_m = ob_switch.modifiers.new('Subsurf', 'SUBSURF')
_m.uv_smooth = 'PRESERVE_CORNERS'
_m.quality = 2
_m.levels = 2
_m.show_only_control_edges = False
_m = ob_switch.modifiers.new('Auto Smooth', 'NODES')
_m.node_group = ng_auto_smooth
_gi = [s.identifier for s in ng_auto_smooth.interface.items_tree if s.item_type == 'SOCKET' and s.in_out == 'INPUT']
_m[_gi[1]] = 0.8727  # Angle
ob_cl3.location = (0.02639, 0.05226, 0.00355)
ob_cl3.scale = (0.0032, 0.0032, 0.0032)
ob_cl3.lineart.crease_threshold = 0.0
_m = ob_cl3.modifiers.new('Auto Smooth', 'NODES')
_m.node_group = ng_auto_smooth
_gi = [s.identifier for s in ng_auto_smooth.interface.items_tree if s.item_type == 'SOCKET' and s.in_out == 'INPUT']
_m[_gi[1]] = 0.8727  # Angle
ob_7.location = (-0.02567, -0.04953, 0.002344)
ob_7.scale = (0.00726, 0.00726, 0.00726)
ob_7.lineart.crease_threshold = 0.0
_m = ob_7.modifiers.new('Auto Smooth', 'NODES')
_m.node_group = ng_auto_smooth
_gi = [s.identifier for s in ng_auto_smooth.interface.items_tree if s.item_type == 'SOCKET' and s.in_out == 'INPUT']
_m[_gi[1]] = 0.8727  # Angle
ob_lamp.location = (0.3261, 0.08044, 0.4723)
ob_lamp.rotation_euler = (0.6503, 0.05522, 1.866)
ob_lamp.scale = (0.08, 0.08, 0.08)
ob_lamp.lock_rotations_4d = False
ob_lamp.empty_display_type = 'ARROWS'
ob_lamp.color = (0.0, 0.0, 0.0, 0.0)
ob_lamp.lineart.crease_threshold = 0.0
ob_camera.location = (0.5985, -0.5206, 0.4275)
ob_camera.rotation_euler = (1.109, 0.01082, 0.8149)
ob_camera.scale = (0.08, 0.08, 0.08)
ob_camera.lock_rotations_4d = False
ob_camera.empty_display_type = 'ARROWS'
ob_camera.color = (0.0, 0.0, 0.0, 0.0)
ob_camera.display_type = 'WIRE'
ob_camera.lineart.crease_threshold = 0.0
ob_4.location = (-0.008653, -0.04953, 0.002344)
ob_4.scale = (0.00726, 0.00726, 0.00726)
ob_4.lineart.crease_threshold = 0.0
_m = ob_4.modifiers.new('Auto Smooth', 'NODES')
_m.node_group = ng_auto_smooth
_gi = [s.identifier for s in ng_auto_smooth.interface.items_tree if s.item_type == 'SOCKET' and s.in_out == 'INPUT']
_m[_gi[1]] = 0.8727  # Angle
ob_1.location = (0.008323, -0.04953, 0.002344)
ob_1.scale = (0.00726, 0.00726, 0.00726)
ob_1.lineart.crease_threshold = 0.0
_m = ob_1.modifiers.new('Auto Smooth', 'NODES')
_m.node_group = ng_auto_smooth
_gi = [s.identifier for s in ng_auto_smooth.interface.items_tree if s.item_type == 'SOCKET' and s.in_out == 'INPUT']
_m[_gi[1]] = 0.8727  # Angle
ob_0.location = (0.02541, -0.04961, 0.002344)
ob_0.scale = (0.00726, 0.00726, 0.00726)
ob_0.lineart.crease_threshold = 0.0
_m = ob_0.modifiers.new('Auto Smooth', 'NODES')
_m.node_group = ng_auto_smooth
_gi = [s.identifier for s in ng_auto_smooth.interface.items_tree if s.item_type == 'SOCKET' and s.in_out == 'INPUT']
_m[_gi[1]] = 0.8727  # Angle
ob_8.location = (-0.02567, -0.0325, 0.002344)
ob_8.scale = (0.00726, 0.00726, 0.00726)
ob_8.lineart.crease_threshold = 0.0
_m = ob_8.modifiers.new('Auto Smooth', 'NODES')
_m.node_group = ng_auto_smooth
_gi = [s.identifier for s in ng_auto_smooth.interface.items_tree if s.item_type == 'SOCKET' and s.in_out == 'INPUT']
_m[_gi[1]] = 0.8727  # Angle
ob_9.location = (-0.02567, -0.01509, 0.002344)
ob_9.scale = (0.00726, 0.00726, 0.00726)
ob_9.lineart.crease_threshold = 0.0
_m = ob_9.modifiers.new('Auto Smooth', 'NODES')
_m.node_group = ng_auto_smooth
_gi = [s.identifier for s in ng_auto_smooth.interface.items_tree if s.item_type == 'SOCKET' and s.in_out == 'INPUT']
_m[_gi[1]] = 0.8727  # Angle
ob_5.location = (-0.008436, -0.03217, 0.002344)
ob_5.scale = (0.00726, 0.00726, 0.00726)
ob_5.lineart.crease_threshold = 0.0
_m = ob_5.modifiers.new('Auto Smooth', 'NODES')
_m.node_group = ng_auto_smooth
_gi = [s.identifier for s in ng_auto_smooth.interface.items_tree if s.item_type == 'SOCKET' and s.in_out == 'INPUT']
_m[_gi[1]] = 0.8727  # Angle
ob_2.location = (0.008733, -0.03232, 0.002344)
ob_2.scale = (0.00726, 0.00726, 0.00726)
ob_2.lineart.crease_threshold = 0.0
_m = ob_2.modifiers.new('Auto Smooth', 'NODES')
_m.node_group = ng_auto_smooth
_gi = [s.identifier for s in ng_auto_smooth.interface.items_tree if s.item_type == 'SOCKET' and s.in_out == 'INPUT']
_m[_gi[1]] = 0.8727  # Angle
ob_6.location = (-0.008297, -0.01475, 0.002344)
ob_6.scale = (0.00726, 0.00726, 0.00726)
ob_6.lineart.crease_threshold = 0.0
_m = ob_6.modifiers.new('Auto Smooth', 'NODES')
_m.node_group = ng_auto_smooth
_gi = [s.identifier for s in ng_auto_smooth.interface.items_tree if s.item_type == 'SOCKET' and s.in_out == 'INPUT']
_m[_gi[1]] = 0.8727  # Angle
ob_3.location = (0.008951, -0.01467, 0.002344)
ob_3.scale = (0.00726, 0.00726, 0.00726)
ob_3.lineart.crease_threshold = 0.0
_m = ob_3.modifiers.new('Auto Smooth', 'NODES')
_m.node_group = ng_auto_smooth
_gi = [s.identifier for s in ng_auto_smooth.interface.items_tree if s.item_type == 'SOCKET' and s.in_out == 'INPUT']
_m[_gi[1]] = 0.8727  # Angle
ob_bas.location = (-0.02563, 0.005414, 0.002344)
ob_bas.scale = (0.004356, 0.00726, 0.00726)
ob_bas.lineart.crease_threshold = 0.0
_m = ob_bas.modifiers.new('Auto Smooth', 'NODES')
_m.node_group = ng_auto_smooth
_gi = [s.identifier for s in ng_auto_smooth.interface.items_tree if s.item_type == 'SOCKET' and s.in_out == 'INPUT']
_m[_gi[1]] = 0.8727  # Angle
ob_nr.location = (-0.007863, 0.005501, 0.002344)
ob_nr.scale = (0.004356, 0.00726, 0.00726)
ob_nr.lineart.crease_threshold = 0.0
_m = ob_nr.modifiers.new('Auto Smooth', 'NODES')
_m.node_group = ng_auto_smooth
_gi = [s.identifier for s in ng_auto_smooth.interface.items_tree if s.item_type == 'SOCKET' and s.in_out == 'INPUT']
_m[_gi[1]] = 0.8727  # Angle
ob_mhz.location = (0.008924, 0.005502, 0.002344)
ob_mhz.scale = (0.004356, 0.00726, 0.00726)
ob_mhz.lineart.crease_threshold = 0.0
_m = ob_mhz.modifiers.new('Auto Smooth', 'NODES')
_m.node_group = ng_auto_smooth
_gi = [s.identifier for s in ng_auto_smooth.interface.items_tree if s.item_type == 'SOCKET' and s.in_out == 'INPUT']
_m[_gi[1]] = 0.8727  # Angle
ob_cl2.location = (-0.007274, 0.05185, 0.003584)
ob_cl2.scale = (0.0032, 0.0032, 0.0032)
ob_cl2.lineart.crease_threshold = 0.0
_m = ob_cl2.modifiers.new('Auto Smooth', 'NODES')
_m.node_group = ng_auto_smooth
_gi = [s.identifier for s in ng_auto_smooth.interface.items_tree if s.item_type == 'SOCKET' and s.in_out == 'INPUT']
_m[_gi[1]] = 0.8727  # Angle
ob_cl1.location = (-0.02483, 0.05184, 0.003428)
ob_cl1.scale = (0.0032, 0.0032, 0.0032)
ob_cl1.lineart.crease_threshold = 0.0
_m = ob_cl1.modifiers.new('Auto Smooth', 'NODES')
_m.node_group = ng_auto_smooth
_gi = [s.identifier for s in ng_auto_smooth.interface.items_tree if s.item_type == 'SOCKET' and s.in_out == 'INPUT']
_m[_gi[1]] = 0.8727  # Angle
ob_booldisplaytop.location = (-0.3143, 0.3819, 0.0975)
ob_booldisplaytop.scale = (0.06806, 0.1309, 0.09075)
ob_booldisplaytop.hide_viewport = True
ob_booldisplaytop.lineart.crease_threshold = 0.0
_m = ob_booldisplaytop.modifiers.new('Auto Smooth', 'NODES')
_m.node_group = ng_auto_smooth
_gi = [s.identifier for s in ng_auto_smooth.interface.items_tree if s.item_type == 'SOCKET' and s.in_out == 'INPUT']
_m[_gi[1]] = 0.8727  # Angle
ob_booldisplaymiddle.location = (-0.09391, 0.383, 0.0975)
ob_booldisplaymiddle.scale = (0.06806, 0.1309, 0.09075)
ob_booldisplaymiddle.hide_viewport = True
ob_booldisplaymiddle.lineart.crease_threshold = 0.0
_m = ob_booldisplaymiddle.modifiers.new('Auto Smooth', 'NODES')
_m.node_group = ng_auto_smooth
_gi = [s.identifier for s in ng_auto_smooth.interface.items_tree if s.item_type == 'SOCKET' and s.in_out == 'INPUT']
_m[_gi[1]] = 0.8727  # Angle
ob_booldisplaybottom.location = (0.3245, 0.2725, 0.09372)
ob_booldisplaybottom.scale = (0.06806, 0.235, 0.09075)
ob_booldisplaybottom.hide_viewport = True
ob_booldisplaybottom.lineart.crease_threshold = 0.0
_m = ob_booldisplaybottom.modifiers.new('Auto Smooth', 'NODES')
_m.node_group = ng_auto_smooth
_gi = [s.identifier for s in ng_auto_smooth.interface.items_tree if s.item_type == 'SOCKET' and s.in_out == 'INPUT']
_m[_gi[1]] = 0.8727  # Angle
ob_boolswitch.location = (0.1134, 0.3804, 0.007701)
ob_boolswitch.scale = (0.01794, 0.03588, 0.08971)
ob_boolswitch.hide_viewport = True
ob_boolswitch.lineart.crease_threshold = 0.0
_m = ob_boolswitch.modifiers.new('Subsurf', 'SUBSURF')
_m.uv_smooth = 'PRESERVE_CORNERS'
_m.quality = 2
_m.levels = 2
_m.show_only_control_edges = False
_m = ob_boolswitch.modifiers.new('Auto Smooth', 'NODES')
_m.node_group = ng_auto_smooth
_gi = [s.identifier for s in ng_auto_smooth.interface.items_tree if s.item_type == 'SOCKET' and s.in_out == 'INPUT']
_m[_gi[1]] = 0.8727  # Angle
ob_panel.location = (0.0, 0.0, 0.0)
ob_panel.scale = (0.04, 0.068, 0.002)
ob_panel.lineart.crease_threshold = 0.0
_m = ob_panel.modifiers.new('Auto Smooth', 'NODES')
_m.node_group = ng_auto_smooth
_gi = [s.identifier for s in ng_auto_smooth.interface.items_tree if s.item_type == 'SOCKET' and s.in_out == 'INPUT']
_m[_gi[1]] = 0.8727  # Angle

# ---- collection membership
col_collection_1.objects.link(ob_glasstop)
col_collection_1.objects.link(ob_glassmiddle)
col_collection_1.objects.link(ob_glassbottom)
col_collection_1.objects.link(ob_botdig5)
col_collection_1.objects.link(ob_botdig4)
col_collection_1.objects.link(ob_botdig3)
col_collection_1.objects.link(ob_botdig2)
col_collection_1.objects.link(ob_botdig1)
col_collection_1.objects.link(ob_middledig3)
col_collection_1.objects.link(ob_middledig2)
col_collection_1.objects.link(ob_middledig1)
col_collection_1.objects.link(ob_topdig3)
col_collection_1.objects.link(ob_topdig2)
col_collection_1.objects.link(ob_topdig1)
col_collection_1.objects.link(ob_switch)
col_collection_1.objects.link(ob_cl3)
col_collection_1.objects.link(ob_7)
col_collection_1.objects.link(ob_lamp)
col_collection_1.objects.link(ob_camera)
col_collection_1.objects.link(ob_4)
col_collection_1.objects.link(ob_1)
col_collection_1.objects.link(ob_0)
col_collection_1.objects.link(ob_8)
col_collection_1.objects.link(ob_9)
col_collection_1.objects.link(ob_5)
col_collection_1.objects.link(ob_2)
col_collection_1.objects.link(ob_6)
col_collection_1.objects.link(ob_3)
col_collection_1.objects.link(ob_bas)
col_collection_1.objects.link(ob_nr)
col_collection_1.objects.link(ob_mhz)
col_collection_1.objects.link(ob_cl2)
col_collection_1.objects.link(ob_cl1)
col_collection_1.objects.link(ob_booldisplaytop)
col_collection_1.objects.link(ob_booldisplaymiddle)
col_collection_1.objects.link(ob_booldisplaybottom)
col_collection_1.objects.link(ob_boolswitch)
col_collection_1.objects.link(ob_panel)

# ---- scene / render settings (as saved in the file)
scene.camera = ob_camera
scene.frame_start = 1; scene.frame_end = 250; scene.frame_set(2)
scene.render.engine = 'BLENDER_EEVEE_NEXT'
scene.render.resolution_percentage = 50
scene.render.dither_intensity = 0.0
scene.cycles.use_denoising = False
scene.cycles.samples = 10
scene.cycles.sampling_pattern = 'TABULATED_SOBOL'
scene.cycles.light_sampling_threshold = 0.0
scene.cycles.use_adaptive_sampling = False
scene.cycles.use_light_tree = False
scene.cycles.blur_glossy = 0.0
scene.cycles.pixel_filter_type = 'GAUSSIAN'
scene.cycles.sample_clamp_indirect = 0.0
scene.view_settings.view_transform = 'Standard'
bpy.context.view_layer.update()
